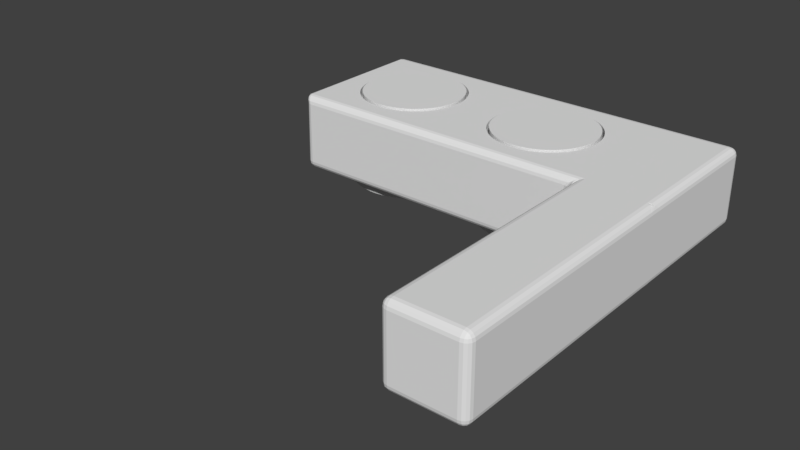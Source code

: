 # Source: Velocity_Holder.blend  (saved by Blender 2.79.0; exported with 4.5.12 LTS)
import bpy
from mathutils import Matrix  # noqa: F401  (used for matrix-valued properties, if any)

bpy.ops.wm.read_factory_settings(use_empty=True)
scene = bpy.context.scene
scene.name = 'Scene'

# ---- collections
col_collection_1 = bpy.data.collections.new('Collection 1'); scene.collection.children.link(col_collection_1)

# ---- world
world_world = bpy.data.worlds.new('World'); scene.world = world_world
world_world.color = (0.05088, 0.05088, 0.05088)
world_world.use_sun_shadow = False
world_world.sun_shadow_jitter_overblur = 0.0
world_world.cycles.sampling_method = 'MANUAL'

# ---- meshes
me_cylinder_001 = bpy.data.meshes.new('Cylinder.001')
me_cylinder_001.from_pydata([(12.5, 10.25, -11.12), (12.5, 10.25, 1.375), (13.17, 10.23, -11.12), (13.17, 10.23, 1.375), (13.84, 10.16, -11.12), (13.84, 10.16, 1.375), (14.5, 10.05, -11.12), (14.5, 10.05, 1.375), (15.15, 9.901, -11.12), (15.15, 9.901, 1.375), (15.79, 9.706, -11.12), (15.79, 9.706, 1.375), (16.42, 9.47, -11.12), (16.42, 9.47, 1.375), (17.03, 9.193, -11.12), (17.03, 9.193, 1.375), (17.63, 8.877, -11.12), (17.63, 8.877, 1.375), (18.19, 8.523, -11.12), (18.19, 8.523, 1.375), (18.74, 8.132, -11.12), (18.74, 8.132, 1.375), (19.26, 7.706, -11.12), (19.26, 7.706, 1.375), (19.75, 7.248, -11.12), (19.75, 7.248, 1.375), (20.21, 6.758, -11.12), (20.21, 6.758, 1.375), (20.63, 6.24, -11.12), (20.63, 6.24, 1.375), (21.02, 5.695, -11.12), (21.02, 5.695, 1.375), (21.38, 5.125, -11.12), (21.38, 5.125, 1.375), (21.69, 4.533, -11.12), (21.69, 4.533, 1.375), (21.97, 3.923, -11.12), (21.97, 3.923, 1.375), (22.21, 3.295, -11.12), (22.21, 3.295, 1.375), (22.4, 2.653, -11.12), (22.4, 2.653, 1.375), (22.55, 2.0, -11.12), (22.55, 2.0, 1.375), (22.66, 1.338, -11.12), (22.66, 1.338, 1.375), (22.73, 0.6704, -11.12), (22.73, 0.6704, 1.375), (22.75, -2.134e-06, -11.12), (22.75, -2.134e-06, 1.375), (22.73, -0.6704, -11.12), (22.73, -0.6704, 1.375), (22.66, -1.338, -11.12), (22.66, -1.338, 1.375), (22.55, -2.0, -11.12), (22.55, -2.0, 1.375), (22.4, -2.653, -11.12), (22.4, -2.653, 1.375), (22.21, -3.295, -11.12), (22.21, -3.295, 1.375), (21.97, -3.923, -11.12), (21.97, -3.923, 1.375), (21.69, -4.533, -11.12), (21.69, -4.533, 1.375), (21.38, -5.125, -11.12), (21.38, -5.125, 1.375), (21.02, -5.695, -11.12), (21.02, -5.695, 1.375), (20.63, -6.24, -11.12), (20.63, -6.24, 1.375), (20.21, -6.758, -11.12), (20.21, -6.758, 1.375), (19.75, -7.248, -11.12), (19.75, -7.248, 1.375), (19.26, -7.706, -11.12), (19.26, -7.706, 1.375), (18.74, -8.132, -11.12), (18.74, -8.132, 1.375), (18.19, -8.523, -11.12), (18.19, -8.523, 1.375), (17.62, -8.877, -11.12), (17.62, -8.877, 1.375), (17.03, -9.193, -11.12), (17.03, -9.193, 1.375), (16.42, -9.47, -11.12), (16.42, -9.47, 1.375), (15.79, -9.706, -11.12), (15.79, -9.706, 1.375), (15.15, -9.901, -11.12), (15.15, -9.901, 1.375), (14.5, -10.05, -11.12), (14.5, -10.05, 1.375), (13.84, -10.16, -11.12), (13.84, -10.16, 1.375), (13.17, -10.23, -11.12), (13.17, -10.23, 1.375), (12.5, -10.25, -11.12), (12.5, -10.25, 1.375), (11.83, -10.23, -11.12), (11.83, -10.23, 1.375), (11.16, -10.16, -11.12), (11.16, -10.16, 1.375), (10.5, -10.05, -11.12), (10.5, -10.05, 1.375), (9.847, -9.901, -11.12), (9.847, -9.901, 1.375), (9.205, -9.706, -11.12), (9.205, -9.706, 1.375), (8.577, -9.47, -11.12), (8.577, -9.47, 1.375), (7.967, -9.193, -11.12), (7.967, -9.193, 1.375), (7.375, -8.877, -11.12), (7.375, -8.877, 1.375), (6.805, -8.523, -11.12), (6.805, -8.523, 1.375), (6.26, -8.132, -11.12), (6.26, -8.132, 1.375), (5.742, -7.706, -11.12), (5.742, -7.706, 1.375), (5.252, -7.248, -11.12), (5.252, -7.248, 1.375), (4.794, -6.758, -11.12), (4.794, -6.758, 1.375), (4.368, -6.24, -11.12), (4.368, -6.24, 1.375), (3.977, -5.695, -11.12), (3.977, -5.695, 1.375), (3.623, -5.125, -11.12), (3.623, -5.125, 1.375), (3.307, -4.533, -11.12), (3.307, -4.533, 1.375), (3.03, -3.922, -11.12), (3.03, -3.922, 1.375), (2.794, -3.295, -11.12), (2.794, -3.295, 1.375), (2.599, -2.653, -11.12), (2.599, -2.653, 1.375), (2.447, -2.0, -11.12), (2.447, -2.0, 1.375), (2.338, -1.338, -11.12), (2.338, -1.338, 1.375), (2.272, -0.6704, -11.12), (2.272, -0.6704, 1.375), (2.25, 1.065e-05, -11.12), (2.25, 1.065e-05, 1.375), (2.272, 0.6704, -11.12), (2.272, 0.6704, 1.375), (2.338, 1.338, -11.12), (2.338, 1.338, 1.375), (2.447, 2.0, -11.12), (2.447, 2.0, 1.375), (2.599, 2.653, -11.12), (2.599, 2.653, 1.375), (2.794, 3.295, -11.12), (2.794, 3.295, 1.375), (3.03, 3.923, -11.12), (3.03, 3.923, 1.375), (3.307, 4.533, -11.12), (3.307, 4.533, 1.375), (3.623, 5.125, -11.12), (3.623, 5.125, 1.375), (3.977, 5.695, -11.12), (3.977, 5.695, 1.375), (4.368, 6.24, -11.12), (4.368, 6.24, 1.375), (4.794, 6.758, -11.12), (4.794, 6.758, 1.375), (5.252, 7.248, -11.12), (5.252, 7.248, 1.375), (5.742, 7.706, -11.12), (5.742, 7.706, 1.375), (6.26, 8.132, -11.12), (6.26, 8.132, 1.375), (6.805, 8.523, -11.12), (6.805, 8.523, 1.375), (7.375, 8.877, -11.12), (7.375, 8.877, 1.375), (7.967, 9.193, -11.12), (7.967, 9.193, 1.375), (8.577, 9.47, -11.12), (8.577, 9.47, 1.375), (9.205, 9.706, -11.12), (9.205, 9.706, 1.375), (9.847, 9.901, -11.12), (9.847, 9.901, 1.375), (10.5, 10.05, -11.12), (10.5, 10.05, 1.375), (11.16, 10.16, -11.12), (11.16, 10.16, 1.375), (11.83, 10.23, -11.12), (11.83, 10.23, 1.375), (13.05, 8.332, 1.375), (12.5, 8.35, 1.375), (13.59, 8.279, 1.375), (14.13, 8.19, 1.375), (14.66, 8.065, 1.375), (15.18, 7.907, 1.375), (15.7, 7.714, 1.375), (16.19, 7.489, 1.375), (16.68, 7.231, 1.375), (17.14, 6.943, 1.375), (17.58, 6.624, 1.375), (18.01, 6.278, 1.375), (18.4, 5.904, 1.375), (18.78, 5.506, 1.375), (19.12, 5.083, 1.375), (19.44, 4.639, 1.375), (19.73, 4.175, 1.375), (19.99, 3.693, 1.375), (20.21, 3.195, 1.375), (20.41, 2.684, 1.375), (20.57, 2.161, 1.375), (20.69, 1.629, 1.375), (20.78, 1.09, 1.375), (20.83, 0.5461, 1.375), (20.85, -1.806e-06, 1.375), (20.83, -0.5461, 1.375), (20.78, -1.09, 1.375), (20.69, -1.629, 1.375), (20.57, -2.161, 1.375), (20.41, -2.684, 1.375), (20.21, -3.195, 1.375), (19.99, -3.693, 1.375), (19.73, -4.175, 1.375), (19.44, -4.639, 1.375), (19.12, -5.083, 1.375), (18.78, -5.506, 1.375), (18.4, -5.904, 1.375), (18.01, -6.278, 1.375), (17.58, -6.625, 1.375), (17.14, -6.943, 1.375), (16.68, -7.231, 1.375), (16.19, -7.489, 1.375), (15.7, -7.714, 1.375), (15.18, -7.907, 1.375), (14.66, -8.065, 1.375), (14.13, -8.19, 1.375), (13.59, -8.279, 1.375), (13.05, -8.332, 1.375), (12.5, -8.35, 1.375), (11.95, -8.332, 1.375), (11.41, -8.279, 1.375), (10.87, -8.19, 1.375), (10.34, -8.065, 1.375), (9.816, -7.907, 1.375), (9.305, -7.714, 1.375), (8.807, -7.489, 1.375), (8.325, -7.231, 1.375), (7.861, -6.943, 1.375), (7.417, -6.624, 1.375), (6.994, -6.278, 1.375), (6.596, -5.904, 1.375), (6.222, -5.506, 1.375), (5.875, -5.083, 1.375), (5.557, -4.639, 1.375), (5.269, -4.175, 1.375), (5.011, -3.693, 1.375), (4.786, -3.195, 1.375), (4.593, -2.684, 1.375), (4.435, -2.161, 1.375), (4.31, -1.629, 1.375), (4.221, -1.09, 1.375), (4.168, -0.5461, 1.375), (4.15, 8.612e-06, 1.375), (4.168, 0.5461, 1.375), (4.221, 1.09, 1.375), (4.31, 1.629, 1.375), (4.435, 2.161, 1.375), (4.593, 2.684, 1.375), (4.786, 3.195, 1.375), (5.011, 3.693, 1.375), (5.269, 4.175, 1.375), (5.557, 4.639, 1.375), (5.876, 5.083, 1.375), (6.222, 5.506, 1.375), (6.596, 5.904, 1.375), (6.994, 6.278, 1.375), (7.417, 6.624, 1.375), (7.861, 6.943, 1.375), (8.325, 7.231, 1.375), (8.807, 7.489, 1.375), (9.305, 7.714, 1.375), (9.816, 7.907, 1.375), (10.34, 8.065, 1.375), (10.87, 8.19, 1.375), (11.41, 8.279, 1.375), (11.95, 8.332, 1.375), (13.05, 8.332, 3.375), (12.5, 8.35, 3.375), (13.59, 8.279, 3.375), (14.13, 8.19, 3.375), (14.66, 8.065, 3.375), (15.18, 7.907, 3.375), (15.7, 7.714, 3.375), (16.19, 7.489, 3.375), (16.68, 7.231, 3.375), (17.14, 6.943, 3.375), (17.58, 6.624, 3.375), (18.01, 6.278, 3.375), (18.4, 5.904, 3.375), (18.78, 5.506, 3.375), (19.12, 5.083, 3.375), (19.44, 4.639, 3.375), (19.73, 4.175, 3.375), (19.99, 3.693, 3.375), (20.21, 3.195, 3.375), (20.41, 2.684, 3.375), (20.57, 2.161, 3.375), (20.69, 1.629, 3.375), (20.78, 1.09, 3.375), (20.83, 0.5461, 3.375), (20.85, -1.806e-06, 3.375), (20.83, -0.5461, 3.375), (20.78, -1.09, 3.375), (20.69, -1.629, 3.375), (20.57, -2.161, 3.375), (20.41, -2.684, 3.375), (20.21, -3.195, 3.375), (19.99, -3.693, 3.375), (19.73, -4.175, 3.375), (19.44, -4.639, 3.375), (19.12, -5.083, 3.375), (18.78, -5.506, 3.375), (18.4, -5.904, 3.375), (18.01, -6.278, 3.375), (17.58, -6.625, 3.375), (17.14, -6.943, 3.375), (16.68, -7.231, 3.375), (16.19, -7.489, 3.375), (15.7, -7.714, 3.375), (15.18, -7.907, 3.375), (14.66, -8.065, 3.375), (14.13, -8.19, 3.375), (13.59, -8.279, 3.375), (13.05, -8.332, 3.375), (12.5, -8.35, 3.375), (11.95, -8.332, 3.375), (11.41, -8.279, 3.375), (10.87, -8.19, 3.375), (10.34, -8.065, 3.375), (9.816, -7.907, 3.375), (9.305, -7.714, 3.375), (8.807, -7.489, 3.375), (8.325, -7.231, 3.375), (7.861, -6.943, 3.375), (7.417, -6.624, 3.375), (6.994, -6.278, 3.375), (6.596, -5.904, 3.375), (6.222, -5.506, 3.375), (5.875, -5.083, 3.375), (5.557, -4.639, 3.375), (5.269, -4.175, 3.375), (5.011, -3.693, 3.375), (4.786, -3.195, 3.375), (4.593, -2.684, 3.375), (4.435, -2.161, 3.375), (4.31, -1.629, 3.375), (4.221, -1.09, 3.375), (4.168, -0.5461, 3.375), (4.15, 8.612e-06, 3.375), (4.168, 0.5461, 3.375), (4.221, 1.09, 3.375), (4.31, 1.629, 3.375), (4.435, 2.161, 3.375), (4.593, 2.684, 3.375), (4.786, 3.195, 3.375), (5.011, 3.693, 3.375), (5.269, 4.175, 3.375), (5.557, 4.639, 3.375), (5.876, 5.083, 3.375), (6.222, 5.506, 3.375), (6.596, 5.904, 3.375), (6.994, 6.278, 3.375), (7.417, 6.624, 3.375), (7.861, 6.943, 3.375), (8.325, 7.231, 3.375), (8.807, 7.489, 3.375), (9.305, 7.714, 3.375), (9.816, 7.907, 3.375), (10.34, 8.065, 3.375), (10.87, 8.19, 3.375), (11.41, 8.279, 3.375), (11.95, 8.332, 3.375), (-12.5, 10.25, -11.12), (-12.5, 10.25, 1.375), (-11.83, 10.23, -11.12), (-11.83, 10.23, 1.375), (-11.16, 10.16, -11.12), (-11.16, 10.16, 1.375), (-10.5, 10.05, -11.12), (-10.5, 10.05, 1.375), (-9.847, 9.901, -11.12), (-9.847, 9.901, 1.375), (-9.205, 9.706, -11.12), (-9.205, 9.706, 1.375), (-8.577, 9.47, -11.12), (-8.577, 9.47, 1.375), (-7.967, 9.193, -11.12), (-7.967, 9.193, 1.375), (-7.375, 8.877, -11.12), (-7.375, 8.877, 1.375), (-6.805, 8.523, -11.12), (-6.805, 8.523, 1.375), (-6.26, 8.132, -11.12), (-6.26, 8.132, 1.375), (-5.742, 7.706, -11.12), (-5.742, 7.706, 1.375), (-5.252, 7.248, -11.12), (-5.252, 7.248, 1.375), (-4.794, 6.758, -11.12), (-4.794, 6.758, 1.375), (-4.368, 6.24, -11.12), (-4.368, 6.24, 1.375), (-3.977, 5.695, -11.12), (-3.977, 5.695, 1.375), (-3.623, 5.125, -11.12), (-3.623, 5.125, 1.375), (-3.307, 4.533, -11.12), (-3.307, 4.533, 1.375), (-3.03, 3.923, -11.12), (-3.03, 3.923, 1.375), (-2.794, 3.295, -11.12), (-2.794, 3.295, 1.375), (-2.599, 2.653, -11.12), (-2.599, 2.653, 1.375), (-2.447, 2.0, -11.12), (-2.447, 2.0, 1.375), (-2.338, 1.338, -11.12), (-2.338, 1.338, 1.375), (-2.272, 0.6704, -11.12), (-2.272, 0.6704, 1.375), (-2.25, -2.134e-06, -11.12), (-2.25, -2.134e-06, 1.375), (-2.272, -0.6704, -11.12), (-2.272, -0.6704, 1.375), (-2.338, -1.338, -11.12), (-2.338, -1.338, 1.375), (-2.447, -2.0, -11.12), (-2.447, -2.0, 1.375), (-2.599, -2.653, -11.12), (-2.599, -2.653, 1.375), (-2.794, -3.295, -11.12), (-2.794, -3.295, 1.375), (-3.03, -3.923, -11.12), (-3.03, -3.923, 1.375), (-3.307, -4.533, -11.12), (-3.307, -4.533, 1.375), (-3.623, -5.125, -11.12), (-3.623, -5.125, 1.375), (-3.977, -5.695, -11.12), (-3.977, -5.695, 1.375), (-4.368, -6.24, -11.12), (-4.368, -6.24, 1.375), (-4.794, -6.758, -11.12), (-4.794, -6.758, 1.375), (-5.252, -7.248, -11.12), (-5.252, -7.248, 1.375), (-5.742, -7.706, -11.12), (-5.742, -7.706, 1.375), (-6.26, -8.132, -11.12), (-6.26, -8.132, 1.375), (-6.805, -8.523, -11.12), (-6.805, -8.523, 1.375), (-7.375, -8.877, -11.12), (-7.375, -8.877, 1.375), (-7.967, -9.193, -11.12), (-7.967, -9.193, 1.375), (-8.577, -9.47, -11.12), (-8.577, -9.47, 1.375), (-9.205, -9.706, -11.12), (-9.205, -9.706, 1.375), (-9.847, -9.901, -11.12), (-9.847, -9.901, 1.375), (-10.5, -10.05, -11.12), (-10.5, -10.05, 1.375), (-11.16, -10.16, -11.12), (-11.16, -10.16, 1.375), (-11.83, -10.23, -11.12), (-11.83, -10.23, 1.375), (-12.5, -10.25, -11.12), (-12.5, -10.25, 1.375), (-13.17, -10.23, -11.12), (-13.17, -10.23, 1.375), (-13.84, -10.16, -11.12), (-13.84, -10.16, 1.375), (-14.5, -10.05, -11.12), (-14.5, -10.05, 1.375), (-15.15, -9.901, -11.12), (-15.15, -9.901, 1.375), (-15.79, -9.706, -11.12), (-15.79, -9.706, 1.375), (-16.42, -9.47, -11.12), (-16.42, -9.47, 1.375), (-17.03, -9.193, -11.12), (-17.03, -9.193, 1.375), (-17.63, -8.877, -11.12), (-17.63, -8.877, 1.375), (-18.19, -8.523, -11.12), (-18.19, -8.523, 1.375), (-18.74, -8.132, -11.12), (-18.74, -8.132, 1.375), (-19.26, -7.706, -11.12), (-19.26, -7.706, 1.375), (-19.75, -7.248, -11.12), (-19.75, -7.248, 1.375), (-20.21, -6.758, -11.12), (-20.21, -6.758, 1.375), (-20.63, -6.24, -11.12), (-20.63, -6.24, 1.375), (-21.02, -5.695, -11.12), (-21.02, -5.695, 1.375), (-21.38, -5.125, -11.12), (-21.38, -5.125, 1.375), (-21.69, -4.533, -11.12), (-21.69, -4.533, 1.375), (-21.97, -3.922, -11.12), (-21.97, -3.922, 1.375), (-22.21, -3.295, -11.12), (-22.21, -3.295, 1.375), (-22.4, -2.653, -11.12), (-22.4, -2.653, 1.375), (-22.55, -2.0, -11.12), (-22.55, -2.0, 1.375), (-22.66, -1.338, -11.12), (-22.66, -1.338, 1.375), (-22.73, -0.6704, -11.12), (-22.73, -0.6704, 1.375), (-22.75, 1.065e-05, -11.12), (-22.75, 1.065e-05, 1.375), (-22.73, 0.6704, -11.12), (-22.73, 0.6704, 1.375), (-22.66, 1.338, -11.12), (-22.66, 1.338, 1.375), (-22.55, 2.0, -11.12), (-22.55, 2.0, 1.375), (-22.4, 2.653, -11.12), (-22.4, 2.653, 1.375), (-22.21, 3.295, -11.12), (-22.21, 3.295, 1.375), (-21.97, 3.923, -11.12), (-21.97, 3.923, 1.375), (-21.69, 4.533, -11.12), (-21.69, 4.533, 1.375), (-21.38, 5.125, -11.12), (-21.38, 5.125, 1.375), (-21.02, 5.695, -11.12), (-21.02, 5.695, 1.375), (-20.63, 6.24, -11.12), (-20.63, 6.24, 1.375), (-20.21, 6.758, -11.12), (-20.21, 6.758, 1.375), (-19.75, 7.248, -11.12), (-19.75, 7.248, 1.375), (-19.26, 7.706, -11.12), (-19.26, 7.706, 1.375), (-18.74, 8.132, -11.12), (-18.74, 8.132, 1.375), (-18.19, 8.523, -11.12), (-18.19, 8.523, 1.375), (-17.62, 8.877, -11.12), (-17.62, 8.877, 1.375), (-17.03, 9.193, -11.12), (-17.03, 9.193, 1.375), (-16.42, 9.47, -11.12), (-16.42, 9.47, 1.375), (-15.79, 9.706, -11.12), (-15.79, 9.706, 1.375), (-15.15, 9.901, -11.12), (-15.15, 9.901, 1.375), (-14.5, 10.05, -11.12), (-14.5, 10.05, 1.375), (-13.84, 10.16, -11.12), (-13.84, 10.16, 1.375), (-13.17, 10.23, -11.12), (-13.17, 10.23, 1.375), (-11.95, 8.332, 1.375), (-12.5, 8.35, 1.375), (-11.41, 8.279, 1.375), (-10.87, 8.19, 1.375), (-10.34, 8.065, 1.375), (-9.816, 7.907, 1.375), (-9.305, 7.714, 1.375), (-8.807, 7.489, 1.375), (-8.325, 7.231, 1.375), (-7.861, 6.943, 1.375), (-7.417, 6.624, 1.375), (-6.994, 6.278, 1.375), (-6.596, 5.904, 1.375), (-6.222, 5.506, 1.375), (-5.875, 5.083, 1.375), (-5.557, 4.639, 1.375), (-5.269, 4.175, 1.375), (-5.011, 3.693, 1.375), (-4.786, 3.195, 1.375), (-4.593, 2.684, 1.375), (-4.435, 2.161, 1.375), (-4.31, 1.629, 1.375), (-4.221, 1.09, 1.375), (-4.168, 0.5461, 1.375), (-4.15, -1.806e-06, 1.375), (-4.168, -0.5461, 1.375), (-4.221, -1.09, 1.375), (-4.31, -1.629, 1.375), (-4.435, -2.161, 1.375), (-4.593, -2.684, 1.375), (-4.786, -3.195, 1.375), (-5.011, -3.693, 1.375), (-5.269, -4.175, 1.375), (-5.557, -4.639, 1.375), (-5.875, -5.083, 1.375), (-6.222, -5.506, 1.375), (-6.596, -5.904, 1.375), (-6.994, -6.278, 1.375), (-7.417, -6.625, 1.375), (-7.861, -6.943, 1.375), (-8.325, -7.231, 1.375), (-8.807, -7.489, 1.375), (-9.305, -7.714, 1.375), (-9.816, -7.907, 1.375), (-10.34, -8.065, 1.375), (-10.87, -8.19, 1.375), (-11.41, -8.279, 1.375), (-11.95, -8.332, 1.375), (-12.5, -8.35, 1.375), (-13.05, -8.332, 1.375), (-13.59, -8.279, 1.375), (-14.13, -8.19, 1.375), (-14.66, -8.065, 1.375), (-15.18, -7.907, 1.375), (-15.7, -7.714, 1.375), (-16.19, -7.489, 1.375), (-16.68, -7.231, 1.375), (-17.14, -6.943, 1.375), (-17.58, -6.624, 1.375), (-18.01, -6.278, 1.375), (-18.4, -5.904, 1.375), (-18.78, -5.506, 1.375), (-19.12, -5.083, 1.375), (-19.44, -4.639, 1.375), (-19.73, -4.175, 1.375), (-19.99, -3.693, 1.375), (-20.21, -3.195, 1.375), (-20.41, -2.684, 1.375), (-20.57, -2.161, 1.375), (-20.69, -1.629, 1.375), (-20.78, -1.09, 1.375), (-20.83, -0.5461, 1.375), (-20.85, 8.612e-06, 1.375), (-20.83, 0.5461, 1.375), (-20.78, 1.09, 1.375), (-20.69, 1.629, 1.375), (-20.57, 2.161, 1.375), (-20.41, 2.684, 1.375), (-20.21, 3.195, 1.375), (-19.99, 3.693, 1.375), (-19.73, 4.175, 1.375), (-19.44, 4.639, 1.375), (-19.12, 5.083, 1.375), (-18.78, 5.506, 1.375), (-18.4, 5.904, 1.375), (-18.01, 6.278, 1.375), (-17.58, 6.624, 1.375), (-17.14, 6.943, 1.375), (-16.67, 7.231, 1.375), (-16.19, 7.489, 1.375), (-15.7, 7.714, 1.375), (-15.18, 7.907, 1.375), (-14.66, 8.065, 1.375), (-14.13, 8.19, 1.375), (-13.59, 8.279, 1.375), (-13.05, 8.332, 1.375), (-11.95, 8.332, 3.375), (-12.5, 8.35, 3.375), (-11.41, 8.279, 3.375), (-10.87, 8.19, 3.375), (-10.34, 8.065, 3.375), (-9.816, 7.907, 3.375), (-9.305, 7.714, 3.375), (-8.807, 7.489, 3.375), (-8.325, 7.231, 3.375), (-7.861, 6.943, 3.375), (-7.417, 6.624, 3.375), (-6.994, 6.278, 3.375), (-6.596, 5.904, 3.375), (-6.222, 5.506, 3.375), (-5.875, 5.083, 3.375), (-5.557, 4.639, 3.375), (-5.269, 4.175, 3.375), (-5.011, 3.693, 3.375), (-4.786, 3.195, 3.375), (-4.593, 2.684, 3.375), (-4.435, 2.161, 3.375), (-4.31, 1.629, 3.375), (-4.221, 1.09, 3.375), (-4.168, 0.5461, 3.375), (-4.15, -1.806e-06, 3.375), (-4.168, -0.5461, 3.375), (-4.221, -1.09, 3.375), (-4.31, -1.629, 3.375), (-4.435, -2.161, 3.375), (-4.593, -2.684, 3.375), (-4.786, -3.195, 3.375), (-5.011, -3.693, 3.375), (-5.269, -4.175, 3.375), (-5.557, -4.639, 3.375), (-5.875, -5.083, 3.375), (-6.222, -5.506, 3.375), (-6.596, -5.904, 3.375), (-6.994, -6.278, 3.375), (-7.417, -6.625, 3.375), (-7.861, -6.943, 3.375), (-8.325, -7.231, 3.375), (-8.807, -7.489, 3.375), (-9.305, -7.714, 3.375), (-9.816, -7.907, 3.375), (-10.34, -8.065, 3.375), (-10.87, -8.19, 3.375), (-11.41, -8.279, 3.375), (-11.95, -8.332, 3.375), (-12.5, -8.35, 3.375), (-13.05, -8.332, 3.375), (-13.59, -8.279, 3.375), (-14.13, -8.19, 3.375), (-14.66, -8.065, 3.375), (-15.18, -7.907, 3.375), (-15.7, -7.714, 3.375), (-16.19, -7.489, 3.375), (-16.68, -7.231, 3.375), (-17.14, -6.943, 3.375), (-17.58, -6.624, 3.375), (-18.01, -6.278, 3.375), (-18.4, -5.904, 3.375), (-18.78, -5.506, 3.375), (-19.12, -5.083, 3.375), (-19.44, -4.639, 3.375), (-19.73, -4.175, 3.375), (-19.99, -3.693, 3.375), (-20.21, -3.195, 3.375), (-20.41, -2.684, 3.375), (-20.57, -2.161, 3.375), (-20.69, -1.629, 3.375), (-20.78, -1.09, 3.375), (-20.83, -0.5461, 3.375), (-20.85, 8.612e-06, 3.375), (-20.83, 0.5461, 3.375), (-20.78, 1.09, 3.375), (-20.69, 1.629, 3.375), (-20.57, 2.161, 3.375), (-20.41, 2.684, 3.375), (-20.21, 3.195, 3.375), (-19.99, 3.693, 3.375), (-19.73, 4.175, 3.375), (-19.44, 4.639, 3.375), (-19.12, 5.083, 3.375), (-18.78, 5.506, 3.375), (-18.4, 5.904, 3.375), (-18.01, 6.278, 3.375), (-17.58, 6.624, 3.375), (-17.14, 6.943, 3.375), (-16.67, 7.231, 3.375), (-16.19, 7.489, 3.375), (-15.7, 7.714, 3.375), (-15.18, 7.907, 3.375), (-14.66, 8.065, 3.375), (-14.13, 8.19, 3.375), (-13.59, 8.279, 3.375), (-13.05, 8.332, 3.375)], [], [(0, 1, 3, 2), (2, 3, 5, 4), (4, 5, 7, 6), (6, 7, 9, 8), (8, 9, 11, 10), (10, 11, 13, 12), (12, 13, 15, 14), (14, 15, 17, 16), (16, 17, 19, 18), (18, 19, 21, 20), (20, 21, 23, 22), (22, 23, 25, 24), (24, 25, 27, 26), (26, 27, 29, 28), (28, 29, 31, 30), (30, 31, 33, 32), (32, 33, 35, 34), (34, 35, 37, 36), (36, 37, 39, 38), (38, 39, 41, 40), (40, 41, 43, 42), (42, 43, 45, 44), (44, 45, 47, 46), (46, 47, 49, 48), (48, 49, 51, 50), (50, 51, 53, 52), (52, 53, 55, 54), (54, 55, 57, 56), (56, 57, 59, 58), (58, 59, 61, 60), (60, 61, 63, 62), (62, 63, 65, 64), (64, 65, 67, 66), (66, 67, 69, 68), (68, 69, 71, 70), (70, 71, 73, 72), (72, 73, 75, 74), (74, 75, 77, 76), (76, 77, 79, 78), (78, 79, 81, 80), (80, 81, 83, 82), (82, 83, 85, 84), (84, 85, 87, 86), (86, 87, 89, 88), (88, 89, 91, 90), (90, 91, 93, 92), (92, 93, 95, 94), (94, 95, 97, 96), (96, 97, 99, 98), (98, 99, 101, 100), (100, 101, 103, 102), (102, 103, 105, 104), (104, 105, 107, 106), (106, 107, 109, 108), (108, 109, 111, 110), (110, 111, 113, 112), (112, 113, 115, 114), (114, 115, 117, 116), (116, 117, 119, 118), (118, 119, 121, 120), (120, 121, 123, 122), (122, 123, 125, 124), (124, 125, 127, 126), (126, 127, 129, 128), (128, 129, 131, 130), (130, 131, 133, 132), (132, 133, 135, 134), (134, 135, 137, 136), (136, 137, 139, 138), (138, 139, 141, 140), (140, 141, 143, 142), (142, 143, 145, 144), (144, 145, 147, 146), (146, 147, 149, 148), (148, 149, 151, 150), (150, 151, 153, 152), (152, 153, 155, 154), (154, 155, 157, 156), (156, 157, 159, 158), (158, 159, 161, 160), (160, 161, 163, 162), (162, 163, 165, 164), (164, 165, 167, 166), (166, 167, 169, 168), (168, 169, 171, 170), (170, 171, 173, 172), (172, 173, 175, 174), (174, 175, 177, 176), (176, 177, 179, 178), (178, 179, 181, 180), (180, 181, 183, 182), (182, 183, 185, 184), (184, 185, 187, 186), (186, 187, 189, 188), (123, 121, 252, 253), (188, 189, 191, 190), (190, 191, 1, 0), (0, 2, 4, 6, 8, 10, 12, 14, 16, 18, 20, 22, 24, 26, 28, 30, 32, 34, 36, 38, 40, 42, 44, 46, 48, 50, 52, 54, 56, 58, 60, 62, 64, 66, 68, 70, 72, 74, 76, 78, 80, 82, 84, 86, 88, 90, 92, 94, 96, 98, 100, 102, 104, 106, 108, 110, 112, 114, 116, 118, 120, 122, 124, 126, 128, 130, 132, 134, 136, 138, 140, 142, 144, 146, 148, 150, 152, 154, 156, 158, 160, 162, 164, 166, 168, 170, 172, 174, 176, 178, 180, 182, 184, 186, 188, 190), (218, 217, 313, 314), (1, 191, 287, 193), (71, 69, 226, 227), (141, 139, 261, 262), (19, 17, 200, 201), (89, 87, 235, 236), (159, 157, 270, 271), (37, 35, 209, 210), (107, 105, 244, 245), (177, 175, 279, 280), (3, 1, 193, 192), (55, 53, 218, 219), (125, 123, 253, 254), (73, 71, 227, 228), (143, 141, 262, 263), (21, 19, 201, 202), (91, 89, 236, 237), (161, 159, 271, 272), (39, 37, 210, 211), (109, 107, 245, 246), (179, 177, 280, 281), (57, 55, 219, 220), (127, 125, 254, 255), (5, 3, 192, 194), (75, 73, 228, 229), (145, 143, 263, 264), (23, 21, 202, 203), (93, 91, 237, 238), (163, 161, 272, 273), (41, 39, 211, 212), (111, 109, 246, 247), (181, 179, 281, 282), (59, 57, 220, 221), (129, 127, 255, 256), (7, 5, 194, 195), (77, 75, 229, 230), (147, 145, 264, 265), (25, 23, 203, 204), (95, 93, 238, 239), (165, 163, 273, 274), (43, 41, 212, 213), (113, 111, 247, 248), (183, 181, 282, 283), (61, 59, 221, 222), (131, 129, 256, 257), (9, 7, 195, 196), (79, 77, 230, 231), (149, 147, 265, 266), (27, 25, 204, 205), (97, 95, 239, 240), (167, 165, 274, 275), (45, 43, 213, 214), (115, 113, 248, 249), (185, 183, 283, 284), (63, 61, 222, 223), (133, 131, 257, 258), (11, 9, 196, 197), (81, 79, 231, 232), (151, 149, 266, 267), (29, 27, 205, 206), (99, 97, 240, 241), (169, 167, 275, 276), (47, 45, 214, 215), (117, 115, 249, 250), (187, 185, 284, 285), (65, 63, 223, 224), (135, 133, 258, 259), (13, 11, 197, 198), (83, 81, 232, 233), (153, 151, 267, 268), (31, 29, 206, 207), (101, 99, 241, 242), (171, 169, 276, 277), (49, 47, 215, 216), (119, 117, 250, 251), (189, 187, 285, 286), (67, 65, 224, 225), (137, 135, 259, 260), (15, 13, 198, 199), (85, 83, 233, 234), (155, 153, 268, 269), (33, 31, 207, 208), (103, 101, 242, 243), (173, 171, 277, 278), (51, 49, 216, 217), (121, 119, 251, 252), (191, 189, 286, 287), (69, 67, 225, 226), (139, 137, 260, 261), (17, 15, 199, 200), (87, 85, 234, 235), (157, 155, 269, 270), (35, 33, 208, 209), (105, 103, 243, 244), (175, 173, 278, 279), (53, 51, 217, 218), (288, 289, 383, 382, 381, 380, 379, 378, 377, 376, 375, 374, 373, 372, 371, 370, 369, 368, 367, 366, 365, 364, 363, 362, 361, 360, 359, 358, 357, 356, 355, 354, 353, 352, 351, 350, 349, 348, 347, 346, 345, 344, 343, 342, 341, 340, 339, 338, 337, 336, 335, 334, 333, 332, 331, 330, 329, 328, 327, 326, 325, 324, 323, 322, 321, 320, 319, 318, 317, 316, 315, 314, 313, 312, 311, 310, 309, 308, 307, 306, 305, 304, 303, 302, 301, 300, 299, 298, 297, 296, 295, 294, 293, 292, 291, 290), (271, 270, 366, 367), (245, 244, 340, 341), (219, 218, 314, 315), (192, 193, 289, 288), (272, 271, 367, 368), (246, 245, 341, 342), (220, 219, 315, 316), (194, 192, 288, 290), (273, 272, 368, 369), (247, 246, 342, 343), (221, 220, 316, 317), (195, 194, 290, 291), (274, 273, 369, 370), (248, 247, 343, 344), (222, 221, 317, 318), (196, 195, 291, 292), (275, 274, 370, 371), (249, 248, 344, 345), (223, 222, 318, 319), (197, 196, 292, 293), (276, 275, 371, 372), (250, 249, 345, 346), (224, 223, 319, 320), (198, 197, 293, 294), (277, 276, 372, 373), (251, 250, 346, 347), (225, 224, 320, 321), (199, 198, 294, 295), (278, 277, 373, 374), (252, 251, 347, 348), (226, 225, 321, 322), (200, 199, 295, 296), (279, 278, 374, 375), (253, 252, 348, 349), (227, 226, 322, 323), (201, 200, 296, 297), (280, 279, 375, 376), (254, 253, 349, 350), (228, 227, 323, 324), (202, 201, 297, 298), (281, 280, 376, 377), (255, 254, 350, 351), (229, 228, 324, 325), (203, 202, 298, 299), (282, 281, 377, 378), (256, 255, 351, 352), (230, 229, 325, 326), (204, 203, 299, 300), (283, 282, 378, 379), (257, 256, 352, 353), (231, 230, 326, 327), (205, 204, 300, 301), (284, 283, 379, 380), (258, 257, 353, 354), (232, 231, 327, 328), (206, 205, 301, 302), (285, 284, 380, 381), (259, 258, 354, 355), (233, 232, 328, 329), (207, 206, 302, 303), (286, 285, 381, 382), (260, 259, 355, 356), (234, 233, 329, 330), (208, 207, 303, 304), (287, 286, 382, 383), (261, 260, 356, 357), (235, 234, 330, 331), (209, 208, 304, 305), (193, 287, 383, 289), (262, 261, 357, 358), (236, 235, 331, 332), (210, 209, 305, 306), (263, 262, 358, 359), (237, 236, 332, 333), (211, 210, 306, 307), (264, 263, 359, 360), (238, 237, 333, 334), (212, 211, 307, 308), (265, 264, 360, 361), (239, 238, 334, 335), (213, 212, 308, 309), (266, 265, 361, 362), (240, 239, 335, 336), (214, 213, 309, 310), (267, 266, 362, 363), (241, 240, 336, 337), (215, 214, 310, 311), (268, 267, 363, 364), (242, 241, 337, 338), (216, 215, 311, 312), (269, 268, 364, 365), (243, 242, 338, 339), (217, 216, 312, 313), (270, 269, 365, 366), (244, 243, 339, 340), (384, 385, 387, 386), (386, 387, 389, 388), (388, 389, 391, 390), (390, 391, 393, 392), (392, 393, 395, 394), (394, 395, 397, 396), (396, 397, 399, 398), (398, 399, 401, 400), (400, 401, 403, 402), (402, 403, 405, 404), (404, 405, 407, 406), (406, 407, 409, 408), (408, 409, 411, 410), (410, 411, 413, 412), (412, 413, 415, 414), (414, 415, 417, 416), (416, 417, 419, 418), (418, 419, 421, 420), (420, 421, 423, 422), (422, 423, 425, 424), (424, 425, 427, 426), (426, 427, 429, 428), (428, 429, 431, 430), (430, 431, 433, 432), (432, 433, 435, 434), (434, 435, 437, 436), (436, 437, 439, 438), (438, 439, 441, 440), (440, 441, 443, 442), (442, 443, 445, 444), (444, 445, 447, 446), (446, 447, 449, 448), (448, 449, 451, 450), (450, 451, 453, 452), (452, 453, 455, 454), (454, 455, 457, 456), (456, 457, 459, 458), (458, 459, 461, 460), (460, 461, 463, 462), (462, 463, 465, 464), (464, 465, 467, 466), (466, 467, 469, 468), (468, 469, 471, 470), (470, 471, 473, 472), (472, 473, 475, 474), (474, 475, 477, 476), (476, 477, 479, 478), (478, 479, 481, 480), (480, 481, 483, 482), (482, 483, 485, 484), (484, 485, 487, 486), (486, 487, 489, 488), (488, 489, 491, 490), (490, 491, 493, 492), (492, 493, 495, 494), (494, 495, 497, 496), (496, 497, 499, 498), (498, 499, 501, 500), (500, 501, 503, 502), (502, 503, 505, 504), (504, 505, 507, 506), (506, 507, 509, 508), (508, 509, 511, 510), (510, 511, 513, 512), (512, 513, 515, 514), (514, 515, 517, 516), (516, 517, 519, 518), (518, 519, 521, 520), (520, 521, 523, 522), (522, 523, 525, 524), (524, 525, 527, 526), (526, 527, 529, 528), (528, 529, 531, 530), (530, 531, 533, 532), (532, 533, 535, 534), (534, 535, 537, 536), (536, 537, 539, 538), (538, 539, 541, 540), (540, 541, 543, 542), (542, 543, 545, 544), (544, 545, 547, 546), (546, 547, 549, 548), (548, 549, 551, 550), (550, 551, 553, 552), (552, 553, 555, 554), (554, 555, 557, 556), (556, 557, 559, 558), (558, 559, 561, 560), (560, 561, 563, 562), (562, 563, 565, 564), (564, 565, 567, 566), (566, 567, 569, 568), (568, 569, 571, 570), (570, 571, 573, 572), (507, 505, 636, 637), (572, 573, 575, 574), (574, 575, 385, 384), (384, 386, 388, 390, 392, 394, 396, 398, 400, 402, 404, 406, 408, 410, 412, 414, 416, 418, 420, 422, 424, 426, 428, 430, 432, 434, 436, 438, 440, 442, 444, 446, 448, 450, 452, 454, 456, 458, 460, 462, 464, 466, 468, 470, 472, 474, 476, 478, 480, 482, 484, 486, 488, 490, 492, 494, 496, 498, 500, 502, 504, 506, 508, 510, 512, 514, 516, 518, 520, 522, 524, 526, 528, 530, 532, 534, 536, 538, 540, 542, 544, 546, 548, 550, 552, 554, 556, 558, 560, 562, 564, 566, 568, 570, 572, 574), (602, 601, 697, 698), (385, 575, 671, 577), (455, 453, 610, 611), (525, 523, 645, 646), (403, 401, 584, 585), (473, 471, 619, 620), (543, 541, 654, 655), (421, 419, 593, 594), (491, 489, 628, 629), (561, 559, 663, 664), (387, 385, 577, 576), (439, 437, 602, 603), (509, 507, 637, 638), (457, 455, 611, 612), (527, 525, 646, 647), (405, 403, 585, 586), (475, 473, 620, 621), (545, 543, 655, 656), (423, 421, 594, 595), (493, 491, 629, 630), (563, 561, 664, 665), (441, 439, 603, 604), (511, 509, 638, 639), (389, 387, 576, 578), (459, 457, 612, 613), (529, 527, 647, 648), (407, 405, 586, 587), (477, 475, 621, 622), (547, 545, 656, 657), (425, 423, 595, 596), (495, 493, 630, 631), (565, 563, 665, 666), (443, 441, 604, 605), (513, 511, 639, 640), (391, 389, 578, 579), (461, 459, 613, 614), (531, 529, 648, 649), (409, 407, 587, 588), (479, 477, 622, 623), (549, 547, 657, 658), (427, 425, 596, 597), (497, 495, 631, 632), (567, 565, 666, 667), (445, 443, 605, 606), (515, 513, 640, 641), (393, 391, 579, 580), (463, 461, 614, 615), (533, 531, 649, 650), (411, 409, 588, 589), (481, 479, 623, 624), (551, 549, 658, 659), (429, 427, 597, 598), (499, 497, 632, 633), (569, 567, 667, 668), (447, 445, 606, 607), (517, 515, 641, 642), (395, 393, 580, 581), (465, 463, 615, 616), (535, 533, 650, 651), (413, 411, 589, 590), (483, 481, 624, 625), (553, 551, 659, 660), (431, 429, 598, 599), (501, 499, 633, 634), (571, 569, 668, 669), (449, 447, 607, 608), (519, 517, 642, 643), (397, 395, 581, 582), (467, 465, 616, 617), (537, 535, 651, 652), (415, 413, 590, 591), (485, 483, 625, 626), (555, 553, 660, 661), (433, 431, 599, 600), (503, 501, 634, 635), (573, 571, 669, 670), (451, 449, 608, 609), (521, 519, 643, 644), (399, 397, 582, 583), (469, 467, 617, 618), (539, 537, 652, 653), (417, 415, 591, 592), (487, 485, 626, 627), (557, 555, 661, 662), (435, 433, 600, 601), (505, 503, 635, 636), (575, 573, 670, 671), (453, 451, 609, 610), (523, 521, 644, 645), (401, 399, 583, 584), (471, 469, 618, 619), (541, 539, 653, 654), (419, 417, 592, 593), (489, 487, 627, 628), (559, 557, 662, 663), (437, 435, 601, 602), (672, 673, 767, 766, 765, 764, 763, 762, 761, 760, 759, 758, 757, 756, 755, 754, 753, 752, 751, 750, 749, 748, 747, 746, 745, 744, 743, 742, 741, 740, 739, 738, 737, 736, 735, 734, 733, 732, 731, 730, 729, 728, 727, 726, 725, 724, 723, 722, 721, 720, 719, 718, 717, 716, 715, 714, 713, 712, 711, 710, 709, 708, 707, 706, 705, 704, 703, 702, 701, 700, 699, 698, 697, 696, 695, 694, 693, 692, 691, 690, 689, 688, 687, 686, 685, 684, 683, 682, 681, 680, 679, 678, 677, 676, 675, 674), (655, 654, 750, 751), (629, 628, 724, 725), (603, 602, 698, 699), (576, 577, 673, 672), (656, 655, 751, 752), (630, 629, 725, 726), (604, 603, 699, 700), (578, 576, 672, 674), (657, 656, 752, 753), (631, 630, 726, 727), (605, 604, 700, 701), (579, 578, 674, 675), (658, 657, 753, 754), (632, 631, 727, 728), (606, 605, 701, 702), (580, 579, 675, 676), (659, 658, 754, 755), (633, 632, 728, 729), (607, 606, 702, 703), (581, 580, 676, 677), (660, 659, 755, 756), (634, 633, 729, 730), (608, 607, 703, 704), (582, 581, 677, 678), (661, 660, 756, 757), (635, 634, 730, 731), (609, 608, 704, 705), (583, 582, 678, 679), (662, 661, 757, 758), (636, 635, 731, 732), (610, 609, 705, 706), (584, 583, 679, 680), (663, 662, 758, 759), (637, 636, 732, 733), (611, 610, 706, 707), (585, 584, 680, 681), (664, 663, 759, 760), (638, 637, 733, 734), (612, 611, 707, 708), (586, 585, 681, 682), (665, 664, 760, 761), (639, 638, 734, 735), (613, 612, 708, 709), (587, 586, 682, 683), (666, 665, 761, 762), (640, 639, 735, 736), (614, 613, 709, 710), (588, 587, 683, 684), (667, 666, 762, 763), (641, 640, 736, 737), (615, 614, 710, 711), (589, 588, 684, 685), (668, 667, 763, 764), (642, 641, 737, 738), (616, 615, 711, 712), (590, 589, 685, 686), (669, 668, 764, 765), (643, 642, 738, 739), (617, 616, 712, 713), (591, 590, 686, 687), (670, 669, 765, 766), (644, 643, 739, 740), (618, 617, 713, 714), (592, 591, 687, 688), (671, 670, 766, 767), (645, 644, 740, 741), (619, 618, 714, 715), (593, 592, 688, 689), (577, 671, 767, 673), (646, 645, 741, 742), (620, 619, 715, 716), (594, 593, 689, 690), (647, 646, 742, 743), (621, 620, 716, 717), (595, 594, 690, 691), (648, 647, 743, 744), (622, 621, 717, 718), (596, 595, 691, 692), (649, 648, 744, 745), (623, 622, 718, 719), (597, 596, 692, 693), (650, 649, 745, 746), (624, 623, 719, 720), (598, 597, 693, 694), (651, 650, 746, 747), (625, 624, 720, 721), (599, 598, 694, 695), (652, 651, 747, 748), (626, 625, 721, 722), (600, 599, 695, 696), (653, 652, 748, 749), (627, 626, 722, 723), (601, 600, 696, 697), (654, 653, 749, 750), (628, 627, 723, 724)])
me_cylinder_001.use_remesh_preserve_volume = False
me_cylinder_001.use_remesh_preserve_attributes = False
me_cylinder_001.use_mirror_vertex_groups = False
me_cylinder_001.update()
me_cube = bpy.data.meshes.new('Cube')
me_cube.from_pydata([(25.0, 10.72, 10.75), (25.7, 10.69, 10.75), (26.4, 10.63, 10.75), (27.09, 10.51, 10.75), (27.77, 10.35, 10.75), (28.45, 10.15, 10.75), (29.1, 9.902, 10.75), (29.74, 9.612, 10.75), (30.36, 9.282, 10.75), (30.95, 8.911, 10.75), (31.52, 8.503, 10.75), (32.07, 8.058, 10.75), (32.58, 7.578, 10.75), (33.06, 7.066, 10.75), (33.5, 6.524, 10.75), (33.91, 5.954, 10.75), (34.28, 5.359, 10.75), (34.61, 4.74, 10.75), (34.9, 4.101, 10.75), (35.15, 3.445, 10.75), (35.35, 2.774, 10.75), (35.51, 2.091, 10.75), (35.63, 1.399, 10.75), (35.69, 0.701, 10.75), (35.72, 1.899e-06, 10.75), (35.69, -0.701, 10.75), (35.63, -1.399, 10.75), (35.51, -2.091, 10.75), (35.35, -2.774, 10.75), (35.15, -3.445, 10.75), (34.9, -4.101, 10.75), (34.61, -4.74, 10.75), (34.28, -5.359, 10.75), (33.91, -5.954, 10.75), (33.5, -6.524, 10.75), (33.06, -7.066, 10.75), (32.58, -7.578, 10.75), (32.07, -8.058, 10.75), (31.52, -8.503, 10.75), (30.95, -8.911, 10.75), (30.36, -9.282, 10.75), (29.74, -9.612, 10.75), (29.1, -9.902, 10.75), (28.44, -10.15, 10.75), (27.77, -10.35, 10.75), (27.09, -10.51, 10.75), (26.4, -10.63, 10.75), (25.7, -10.69, 10.75), (25.0, -10.72, 10.75), (24.3, -10.69, 10.75), (23.6, -10.63, 10.75), (22.91, -10.51, 10.75), (22.23, -10.35, 10.75), (21.55, -10.15, 10.75), (20.9, -9.902, 10.75), (20.26, -9.612, 10.75), (19.64, -9.282, 10.75), (19.05, -8.911, 10.75), (18.48, -8.503, 10.75), (17.93, -8.058, 10.75), (17.42, -7.578, 10.75), (16.94, -7.066, 10.75), (16.5, -6.524, 10.75), (16.09, -5.954, 10.75), (15.72, -5.359, 10.75), (15.39, -4.74, 10.75), (15.1, -4.101, 10.75), (14.85, -3.445, 10.75), (14.65, -2.774, 10.75), (14.49, -2.091, 10.75), (14.37, -1.399, 10.75), (14.31, -0.7009, 10.75), (14.28, 1.527e-05, 10.75), (14.31, 0.701, 10.75), (14.37, 1.399, 10.75), (14.49, 2.091, 10.75), (14.65, 2.774, 10.75), (14.85, 3.445, 10.75), (15.1, 4.101, 10.75), (15.39, 4.74, 10.75), (15.72, 5.359, 10.75), (16.09, 5.954, 10.75), (16.5, 6.524, 10.75), (16.94, 7.066, 10.75), (17.42, 7.578, 10.75), (17.93, 8.058, 10.75), (18.48, 8.503, 10.75), (19.05, 8.911, 10.75), (19.64, 9.282, 10.75), (20.26, 9.612, 10.75), (20.9, 9.902, 10.75), (21.55, 10.15, 10.75), (22.23, 10.35, 10.75), (22.91, 10.51, 10.75), (23.6, 10.63, 10.75), (24.3, 10.69, 10.75), (25.57, 8.712, 10.75), (25.0, 8.731, 10.75), (26.14, 8.656, 10.75), (26.7, 8.563, 10.75), (27.26, 8.433, 10.75), (27.81, 8.267, 10.75), (28.34, 8.066, 10.75), (28.86, 7.83, 10.75), (29.37, 7.561, 10.75), (29.85, 7.259, 10.75), (30.31, 6.927, 10.75), (30.76, 6.564, 10.75), (31.17, 6.174, 10.75), (31.56, 5.757, 10.75), (31.93, 5.315, 10.75), (32.26, 4.851, 10.75), (32.56, 4.365, 10.75), (32.83, 3.862, 10.75), (33.07, 3.341, 10.75), (33.27, 2.806, 10.75), (33.43, 2.26, 10.75), (33.56, 1.703, 10.75), (33.66, 1.14, 10.75), (33.71, 0.571, 10.75), (33.73, 2.241e-06, 10.75), (33.71, -0.571, 10.75), (33.66, -1.14, 10.75), (33.56, -1.703, 10.75), (33.43, -2.26, 10.75), (33.27, -2.806, 10.75), (33.07, -3.341, 10.75), (32.83, -3.862, 10.75), (32.56, -4.365, 10.75), (32.26, -4.851, 10.75), (31.93, -5.315, 10.75), (31.56, -5.757, 10.75), (31.17, -6.174, 10.75), (30.76, -6.564, 10.75), (30.31, -6.927, 10.75), (29.85, -7.259, 10.75), (29.37, -7.561, 10.75), (28.86, -7.83, 10.75), (28.34, -8.066, 10.75), (27.81, -8.267, 10.75), (27.26, -8.433, 10.75), (26.7, -8.563, 10.75), (26.14, -8.656, 10.75), (25.57, -8.712, 10.75), (25.0, -8.731, 10.75), (24.43, -8.712, 10.75), (23.86, -8.656, 10.75), (23.3, -8.563, 10.75), (22.74, -8.433, 10.75), (22.19, -8.267, 10.75), (21.66, -8.066, 10.75), (21.14, -7.83, 10.75), (20.63, -7.561, 10.75), (20.15, -7.259, 10.75), (19.69, -6.927, 10.75), (19.24, -6.564, 10.75), (18.83, -6.174, 10.75), (18.44, -5.757, 10.75), (18.07, -5.315, 10.75), (17.74, -4.851, 10.75), (17.44, -4.365, 10.75), (17.17, -3.862, 10.75), (16.93, -3.341, 10.75), (16.73, -2.806, 10.75), (16.57, -2.26, 10.75), (16.44, -1.703, 10.75), (16.34, -1.14, 10.75), (16.29, -0.571, 10.75), (16.27, 1.314e-05, 10.75), (16.29, 0.571, 10.75), (16.34, 1.14, 10.75), (16.44, 1.703, 10.75), (16.57, 2.26, 10.75), (16.73, 2.806, 10.75), (16.93, 3.341, 10.75), (17.17, 3.862, 10.75), (17.44, 4.365, 10.75), (17.74, 4.851, 10.75), (18.07, 5.315, 10.75), (18.44, 5.757, 10.75), (18.83, 6.174, 10.75), (19.24, 6.564, 10.75), (19.69, 6.927, 10.75), (20.15, 7.259, 10.75), (20.63, 7.561, 10.75), (21.14, 7.83, 10.75), (21.66, 8.066, 10.75), (22.19, 8.267, 10.75), (22.74, 8.433, 10.75), (23.3, 8.563, 10.75), (23.86, 8.656, 10.75), (24.43, 8.712, 10.75), (2.361e-07, 10.72, 10.75), (0.701, 10.69, 10.75), (1.399, 10.63, 10.75), (2.091, 10.51, 10.75), (2.774, 10.35, 10.75), (3.445, 10.15, 10.75), (4.101, 9.902, 10.75), (4.74, 9.612, 10.75), (5.359, 9.282, 10.75), (5.954, 8.911, 10.75), (6.524, 8.503, 10.75), (7.066, 8.058, 10.75), (7.578, 7.578, 10.75), (8.058, 7.066, 10.75), (8.503, 6.524, 10.75), (8.911, 5.954, 10.75), (9.282, 5.359, 10.75), (9.612, 4.74, 10.75), (9.902, 4.101, 10.75), (10.15, 3.445, 10.75), (10.35, 2.774, 10.75), (10.51, 2.091, 10.75), (10.63, 1.399, 10.75), (10.69, 0.701, 10.75), (10.72, 1.899e-06, 10.75), (10.69, -0.701, 10.75), (10.63, -1.399, 10.75), (10.51, -2.091, 10.75), (10.35, -2.774, 10.75), (10.15, -3.445, 10.75), (9.902, -4.101, 10.75), (9.612, -4.74, 10.75), (9.282, -5.359, 10.75), (8.911, -5.954, 10.75), (8.503, -6.524, 10.75), (8.058, -7.066, 10.75), (7.578, -7.578, 10.75), (7.066, -8.058, 10.75), (6.524, -8.503, 10.75), (5.954, -8.911, 10.75), (5.359, -9.282, 10.75), (4.74, -9.612, 10.75), (4.101, -9.902, 10.75), (3.445, -10.15, 10.75), (2.774, -10.35, 10.75), (2.091, -10.51, 10.75), (1.399, -10.63, 10.75), (0.7009, -10.69, 10.75), (-1.572e-05, -10.72, 10.75), (-0.701, -10.69, 10.75), (-1.399, -10.63, 10.75), (-2.091, -10.51, 10.75), (-2.774, -10.35, 10.75), (-3.445, -10.15, 10.75), (-4.101, -9.902, 10.75), (-4.74, -9.612, 10.75), (-5.359, -9.282, 10.75), (-5.954, -8.911, 10.75), (-6.524, -8.503, 10.75), (-7.067, -8.058, 10.75), (-7.578, -7.578, 10.75), (-8.058, -7.066, 10.75), (-8.503, -6.524, 10.75), (-8.911, -5.954, 10.75), (-9.282, -5.359, 10.75), (-9.612, -4.74, 10.75), (-9.902, -4.101, 10.75), (-10.15, -3.445, 10.75), (-10.35, -2.774, 10.75), (-10.51, -2.091, 10.75), (-10.63, -1.399, 10.75), (-10.69, -0.7009, 10.75), (-10.72, 1.527e-05, 10.75), (-10.69, 0.701, 10.75), (-10.63, 1.399, 10.75), (-10.51, 2.091, 10.75), (-10.35, 2.774, 10.75), (-10.15, 3.445, 10.75), (-9.902, 4.101, 10.75), (-9.612, 4.74, 10.75), (-9.282, 5.359, 10.75), (-8.911, 5.954, 10.75), (-8.503, 6.524, 10.75), (-8.058, 7.066, 10.75), (-7.578, 7.578, 10.75), (-7.066, 8.058, 10.75), (-6.524, 8.503, 10.75), (-5.954, 8.911, 10.75), (-5.359, 9.282, 10.75), (-4.74, 9.612, 10.75), (-4.101, 9.902, 10.75), (-3.445, 10.15, 10.75), (-2.774, 10.35, 10.75), (-2.091, 10.51, 10.75), (-1.399, 10.63, 10.75), (-0.701, 10.69, 10.75), (0.571, 8.712, 10.75), (-1.758e-06, 8.731, 10.75), (1.14, 8.656, 10.75), (1.703, 8.563, 10.75), (2.26, 8.433, 10.75), (2.806, 8.267, 10.75), (3.341, 8.066, 10.75), (3.862, 7.83, 10.75), (4.365, 7.561, 10.75), (4.851, 7.259, 10.75), (5.315, 6.927, 10.75), (5.757, 6.564, 10.75), (6.174, 6.174, 10.75), (6.564, 5.757, 10.75), (6.927, 5.315, 10.75), (7.259, 4.851, 10.75), (7.561, 4.365, 10.75), (7.83, 3.862, 10.75), (8.066, 3.341, 10.75), (8.267, 2.806, 10.75), (8.433, 2.26, 10.75), (8.563, 1.703, 10.75), (8.656, 1.14, 10.75), (8.712, 0.571, 10.75), (8.731, 2.241e-06, 10.75), (8.712, -0.571, 10.75), (8.656, -1.14, 10.75), (8.563, -1.703, 10.75), (8.433, -2.26, 10.75), (8.267, -2.806, 10.75), (8.066, -3.341, 10.75), (7.83, -3.862, 10.75), (7.561, -4.365, 10.75), (7.259, -4.851, 10.75), (6.927, -5.315, 10.75), (6.564, -5.757, 10.75), (6.174, -6.174, 10.75), (5.757, -6.564, 10.75), (5.315, -6.927, 10.75), (4.851, -7.259, 10.75), (4.365, -7.561, 10.75), (3.862, -7.83, 10.75), (3.341, -8.066, 10.75), (2.806, -8.267, 10.75), (2.26, -8.433, 10.75), (1.703, -8.563, 10.75), (1.14, -8.656, 10.75), (0.571, -8.712, 10.75), (-1.372e-05, -8.731, 10.75), (-0.571, -8.712, 10.75), (-1.14, -8.656, 10.75), (-1.703, -8.563, 10.75), (-2.26, -8.433, 10.75), (-2.806, -8.267, 10.75), (-3.341, -8.066, 10.75), (-3.862, -7.83, 10.75), (-4.365, -7.561, 10.75), (-4.851, -7.259, 10.75), (-5.315, -6.927, 10.75), (-5.757, -6.564, 10.75), (-6.174, -6.174, 10.75), (-6.564, -5.757, 10.75), (-6.927, -5.315, 10.75), (-7.259, -4.851, 10.75), (-7.561, -4.365, 10.75), (-7.83, -3.862, 10.75), (-8.066, -3.341, 10.75), (-8.267, -2.806, 10.75), (-8.433, -2.26, 10.75), (-8.563, -1.703, 10.75), (-8.656, -1.14, 10.75), (-8.712, -0.571, 10.75), (-8.731, 1.314e-05, 10.75), (-8.712, 0.571, 10.75), (-8.656, 1.14, 10.75), (-8.563, 1.703, 10.75), (-8.433, 2.26, 10.75), (-8.267, 2.806, 10.75), (-8.066, 3.341, 10.75), (-7.83, 3.862, 10.75), (-7.561, 4.365, 10.75), (-7.259, 4.851, 10.75), (-6.927, 5.315, 10.75), (-6.564, 5.757, 10.75), (-6.174, 6.174, 10.75), (-5.757, 6.564, 10.75), (-5.315, 6.927, 10.75), (-4.851, 7.259, 10.75), (-4.365, 7.561, 10.75), (-3.862, 7.83, 10.75), (-3.341, 8.066, 10.75), (-2.806, 8.267, 10.75), (-2.26, 8.433, 10.75), (-1.703, 8.563, 10.75), (-1.14, 8.656, 10.75), (-0.571, 8.712, 10.75), (-1.703, 8.563, 12.5), (2.806, 8.267, 12.5), (2.26, 8.433, 12.5), (-2.26, 8.433, 12.5), (-2.806, 8.267, 12.5), (3.341, 8.066, 12.5), (-4.851, 7.259, 12.5), (-4.365, 7.561, 12.5), (-5.315, 6.927, 12.5), (-5.757, 6.564, 12.5), (-6.174, 6.174, 12.5), (-6.564, 5.757, 12.5), (-8.433, -2.26, 12.5), (-7.83, -3.862, 12.5), (-8.066, -3.341, 12.5), (-7.561, -4.365, 12.5), (-6.927, -5.315, 12.5), (-6.174, -6.174, 12.5), (-6.564, -5.757, 12.5), (-5.757, -6.564, 12.5), (-5.315, -6.927, 12.5), (-4.365, -7.561, 12.5), (-4.851, -7.259, 12.5), (-1.14, 8.656, 12.5), (-0.571, 8.712, 12.5), (-1.762e-06, 8.731, 12.5), (-8.267, 2.806, 12.5), (-8.433, 2.26, 12.5), (-8.066, 3.341, 12.5), (-8.656, 1.14, 12.5), (-8.731, 1.314e-05, 12.5), (-8.563, 1.703, 12.5), (-8.712, 0.571, 12.5), (-8.563, -1.703, 12.5), (-8.712, -0.571, 12.5), (-8.656, -1.14, 12.5), (3.341, -8.066, 12.5), (-8.267, -2.806, 12.5), (2.806, -8.267, 12.5), (2.26, -8.433, 12.5), (1.703, -8.563, 12.5), (-1.703, -8.563, 12.5), (-1.14, -8.656, 12.5), (-2.26, -8.433, 12.5), (0.571, -8.712, 12.5), (-0.571, -8.712, 12.5), (1.14, -8.656, 12.5), (1.703, 8.563, 12.5), (1.14, 8.656, 12.5), (0.571, 8.712, 12.5), (-3.862, 7.83, 12.5), (-3.341, 8.066, 12.5), (4.365, 7.561, 12.5), (3.862, 7.83, 12.5), (5.757, 6.564, 12.5), (5.315, 6.927, 12.5), (4.851, 7.259, 12.5), (-6.927, 5.315, 12.5), (-7.259, 4.851, 12.5), (-7.561, 4.365, 12.5), (-7.83, 3.862, 12.5), (-7.259, -4.851, 12.5), (5.315, -6.927, 12.5), (5.757, -6.564, 12.5), (4.851, -7.259, 12.5), (3.862, -7.83, 12.5), (-3.862, -7.83, 12.5), (4.365, -7.561, 12.5), (-2.806, -8.267, 12.5), (-3.341, -8.066, 12.5), (-1.372e-05, -8.731, 12.5), (-9.902, 4.101, 9.537e-07), (-10.15, 3.445, 9.537e-07), (-10.35, 2.774, 9.537e-07), (-10.51, 2.091, 9.537e-07), (-10.63, -1.399, 9.537e-07), (-10.51, -2.091, 9.537e-07), (4.101, 9.902, 9.537e-07), (3.445, 10.15, 9.537e-07), (2.774, 10.35, 9.537e-07), (2.091, 10.51, 9.537e-07), (-3.445, 10.15, 9.537e-07), (-4.101, 9.902, 9.537e-07), (-4.74, 9.612, 9.537e-07), (5.359, 9.282, 9.537e-07), (4.74, 9.612, 9.537e-07), (-6.524, 8.503, 9.537e-07), (-8.058, 7.066, 9.537e-07), (-8.503, 6.524, 9.537e-07), (-7.066, 8.058, 9.537e-07), (-10.15, -3.445, 9.537e-07), (-8.911, 5.954, 9.537e-07), (-9.612, 4.74, 9.537e-07), (-10.69, -0.7009, 9.537e-07), (-10.35, -2.774, 9.537e-07), (-10.72, 1.527e-05, 9.537e-07), (-8.911, -5.954, 9.537e-07), (-9.902, -4.101, 9.537e-07), (-9.612, -4.74, 9.537e-07), (-9.282, -5.359, 9.537e-07), (-5.954, -8.911, 9.537e-07), (-6.524, -8.503, 9.537e-07), (-7.067, -8.058, 9.537e-07), (-4.74, -9.612, 9.537e-07), (-4.101, -9.902, 9.537e-07), (-5.359, -9.282, 9.537e-07), (4.74, -9.612, 9.537e-07), (4.101, -9.902, 9.537e-07), (-1.399, -10.63, 9.537e-07), (-2.091, -10.51, 9.537e-07), (3.445, -10.15, 9.537e-07), (0.7009, -10.69, 9.537e-07), (2.091, -10.51, 9.537e-07), (1.399, -10.63, 9.537e-07), (2.774, -10.35, 9.537e-07), (-2.091, 10.51, 9.537e-07), (-1.399, 10.63, 9.537e-07), (-2.774, 10.35, 9.537e-07), (-5.359, 9.282, 9.537e-07), (-9.282, 5.359, 9.537e-07), (-5.954, 8.911, 9.537e-07), (1.399, 10.63, 9.537e-07), (0.701, 10.69, 9.537e-07), (2.2e-07, 10.72, 9.537e-07), (-0.701, 10.69, 9.537e-07), (-7.578, 7.578, 9.537e-07), (-10.63, 1.399, 9.537e-07), (-10.69, 0.701, 9.537e-07), (-8.503, -6.524, 9.537e-07), (-8.058, -7.066, 9.537e-07), (-7.578, -7.578, 9.537e-07), (5.359, -9.282, 9.537e-07), (-3.445, -10.15, 9.537e-07), (-2.774, -10.35, 9.537e-07), (-1.569e-05, -10.72, 9.537e-07), (-0.701, -10.69, 9.537e-07), (18.83, 6.174, 12.5), (18.83, -6.174, 12.5), (19.69, -6.927, 12.5), (20.15, -7.259, 12.5), (20.63, -7.561, 12.5), (19.69, 6.927, 12.5), (19.24, 6.564, 12.5), (19.24, -6.564, 12.5), (20.63, 7.561, 12.5), (20.15, 7.259, 12.5), (19.64, -9.282, 9.537e-07), (20.26, -9.612, 9.537e-07), (19.05, 8.911, 9.537e-07), (18.48, 8.503, 9.537e-07), (19.05, -8.911, 9.537e-07), (19.64, 9.282, 9.537e-07), (20.26, 9.612, 9.537e-07), (18.44, 5.757, 12.5), (18.07, 5.315, 12.5), (18.07, -5.315, 12.5), (18.44, -5.757, 12.5), (17.74, 4.851, 12.5), (17.44, 4.365, 12.5), (17.74, -4.851, 12.5), (17.17, 3.862, 12.5), (17.44, -4.365, 12.5), (17.93, -8.058, 9.537e-07), (17.42, -7.578, 9.537e-07), (17.93, 8.058, 9.537e-07), (18.48, -8.503, 9.537e-07), (17.42, 7.578, -9.537e-07), (16.34, 1.14, 12.5), (16.44, 1.703, 12.5), (16.93, 3.341, 12.5), (16.73, 2.806, 12.5), (16.57, 2.26, 12.5), (16.29, 0.571, 12.5), (16.73, -2.806, 12.5), (17.17, -3.862, 12.5), (16.93, -3.341, 12.5), (16.44, -1.703, 12.5), (16.34, -1.14, 12.5), (16.57, -2.26, 12.5), (16.94, 7.066, 9.537e-07), (16.94, -7.066, 9.537e-07), (16.5, -6.524, 9.537e-07), (16.5, 6.524, 9.537e-07), (16.09, 5.954, 9.537e-07), (16.09, -5.954, 9.537e-07), (16.27, 1.314e-05, 12.5), (16.29, -0.571, 12.5), (14.85, 3.445, 9.537e-07), (14.37, -1.399, 9.537e-07), (14.28, 1.527e-05, 9.537e-07), (14.49, 2.091, 9.537e-07), (14.85, -3.445, 9.537e-07), (15.1, 4.101, 9.537e-07), (15.39, 4.74, 9.537e-07), (14.31, 0.701, 9.537e-07), (15.1, -4.101, 9.537e-07), (14.37, 1.399, 9.537e-07), (14.31, -0.7009, 9.537e-07), (14.49, -2.091, 9.537e-07), (14.65, 2.774, 9.537e-07), (15.72, 5.359, 9.537e-07), (14.65, -2.774, 9.537e-07), (15.39, -4.74, 9.537e-07), (15.72, -5.359, 9.537e-07), (10.15, 3.445, 9.537e-07), (10.51, 2.091, 9.537e-07), (10.63, 1.399, 9.537e-07), (10.15, -3.445, 9.537e-07), (10.63, -1.399, 9.537e-07), (10.35, -2.774, 9.537e-07), (10.35, 2.774, 9.537e-07), (10.69, -0.701, 9.537e-07), (10.72, 1.899e-06, 9.537e-07), (10.69, 0.701, 9.537e-07), (10.51, -2.091, 9.537e-07), (9.902, -4.101, 9.537e-07), (8.563, -1.703, 12.5), (8.563, 1.703, 12.5), (8.656, 1.14, 12.5), (8.712, 0.571, 12.5), (8.712, -0.571, 12.5), (8.656, -1.14, 12.5), (8.731, 2.241e-06, 12.5), (8.433, -2.26, 12.5), (8.433, 2.26, 12.5), (9.902, 4.101, 9.537e-07), (8.911, 5.954, 9.537e-07), (9.612, 4.74, 9.537e-07), (9.282, 5.359, 9.537e-07), (8.503, 6.524, 9.537e-07), (9.282, -5.359, 9.537e-07), (8.503, -6.524, 9.537e-07), (8.911, -5.954, 9.537e-07), (9.612, -4.74, 9.537e-07), (8.066, 3.341, 12.5), (7.561, -4.365, 12.5), (7.83, 3.862, 12.5), (7.83, -3.862, 12.5), (8.267, 2.806, 12.5), (8.267, -2.806, 12.5), (8.066, -3.341, 12.5), (7.561, 4.365, 12.5), (7.259, 4.851, 12.5), (8.058, 7.066, 9.537e-07), (7.578, -7.578, 9.537e-07), (7.578, 7.578, -9.537e-07), (7.066, -8.058, 9.537e-07), (8.058, -7.066, 9.537e-07), (7.066, 8.058, 9.537e-07), (6.174, 6.174, 12.5), (6.174, -6.174, 12.5), (6.564, 5.757, 12.5), (6.927, 5.315, 12.5), (7.259, -4.851, 12.5), (6.927, -5.315, 12.5), (6.564, -5.757, 12.5), (5.954, 8.911, 9.537e-07), (5.954, -8.911, 9.537e-07), (6.524, -8.503, 9.537e-07), (6.524, 8.503, 9.537e-07), (21.14, 7.83, 12.5), (22.19, -8.267, 12.5), (24.43, -8.712, 12.5), (25.57, -8.712, 12.5), (25.0, -8.731, 12.5), (26.14, 8.656, 12.5), (27.26, 8.433, 12.5), (27.26, -8.433, 12.5), (26.7, -8.563, 12.5), (23.86, 8.656, 12.5), (21.66, 8.066, 12.5), (21.14, -7.83, 12.5), (21.66, -8.066, 12.5), (23.3, -8.563, 12.5), (24.43, 8.712, 12.5), (26.14, -8.656, 12.5), (23.3, 8.563, 12.5), (22.74, -8.433, 12.5), (25.0, 8.731, 12.5), (25.57, 8.712, 12.5), (26.7, 8.563, 12.5), (27.81, 8.267, 12.5), (27.81, -8.267, 12.5), (22.74, 8.433, 12.5), (23.86, -8.656, 12.5), (22.19, 8.267, 12.5), (22.91, 10.51, 9.537e-07), (21.55, 10.15, 9.537e-07), (25.0, -10.72, 9.537e-07), (24.3, -10.69, 9.537e-07), (23.6, 10.63, 9.537e-07), (25.7, -10.69, 9.537e-07), (26.4, 10.63, 9.537e-07), (22.23, -10.35, 9.537e-07), (21.55, -10.15, 9.537e-07), (27.09, -10.51, 9.537e-07), (27.09, 10.51, 9.537e-07), (20.9, 9.902, 9.537e-07), (20.9, -9.902, 9.537e-07), (27.77, -10.35, 9.537e-07), (22.23, 10.35, 9.537e-07), (26.4, -10.63, 9.537e-07), (25.0, 10.72, 9.537e-07), (27.77, 10.35, 9.537e-07), (25.7, 10.69, 9.537e-07), (24.3, 10.69, 9.537e-07), (22.91, -10.51, 9.537e-07), (23.6, -10.63, 9.537e-07), (29.85, -7.259, 12.5), (28.86, -7.83, 12.5), (28.34, -8.066, 12.5), (28.34, 8.066, 12.5), (28.86, 7.83, 12.5), (29.37, -7.561, 12.5), (29.37, 7.561, 12.5), (29.85, 7.259, 12.5), (30.31, 6.927, 12.5), (30.31, -6.927, 12.5), (29.1, 9.902, 9.537e-07), (28.45, 10.15, 9.537e-07), (28.44, -10.15, 9.537e-07), (29.74, 9.612, 9.537e-07), (29.1, -9.902, 9.537e-07), (29.74, -9.612, 9.537e-07), (30.76, 6.564, 12.5), (31.93, 5.315, 12.5), (31.56, 5.757, 12.5), (31.17, 6.174, 12.5), (32.26, 4.851, 12.5), (32.56, -4.365, 12.5), (32.26, -4.851, 12.5), (31.93, -5.315, 12.5), (31.56, -5.757, 12.5), (31.17, -6.174, 12.5), (30.76, -6.564, 12.5), (32.56, 4.365, 12.5), (32.07, -8.058, 9.537e-07), (30.36, 9.282, 9.537e-07), (31.52, -8.503, 9.537e-07), (30.36, -9.282, 9.537e-07), (30.95, -8.911, 9.537e-07), (30.95, 8.911, 9.537e-07), (31.52, 8.503, 9.537e-07), (32.07, 8.058, 9.537e-07), (33.43, -2.26, 12.5), (32.83, -3.862, 12.5), (33.27, 2.806, 12.5), (33.27, -2.806, 12.5), (33.56, -1.703, 12.5), (33.43, 2.26, 12.5), (33.07, -3.341, 12.5), (33.56, 1.703, 12.5), (33.66, 1.14, 12.5), (33.07, 3.341, 12.5), (32.83, 3.862, 12.5), (32.58, 7.578, 9.537e-07), (33.5, 6.524, 9.537e-07), (33.06, 7.066, 9.537e-07), (33.06, -7.066, 9.537e-07), (33.5, -6.524, 9.537e-07), (32.58, -7.578, 0.0), (33.66, -1.14, 12.5), (33.71, -0.571, 12.5), (33.71, 0.571, 12.5), (33.73, 2.241e-06, 12.5), (33.91, 5.954, 9.537e-07), (34.28, -5.359, 9.537e-07), (34.28, 5.359, 9.537e-07), (34.61, -4.74, 9.537e-07), (34.61, 4.74, 9.537e-07), (34.9, 4.101, 9.537e-07), (33.91, -5.954, 9.537e-07), (34.9, -4.101, 9.537e-07), (35.15, 3.445, 9.537e-07), (35.35, 2.774, 9.537e-07), (35.51, 2.091, 9.537e-07), (35.63, 1.399, 9.537e-07), (35.69, 0.701, 9.537e-07), (35.72, 1.899e-06, 9.537e-07), (35.69, -0.701, 9.537e-07), (35.63, -1.399, 9.537e-07), (35.35, -2.774, 9.537e-07), (35.51, -2.091, 9.537e-07), (35.15, -3.445, 9.537e-07), (12.5, 11.0, 12.5), (12.5, 12.5, 11.25), (12.5, 11.57, 12.4), (12.5, 12.06, 12.13), (12.5, 12.39, 11.73), (12.5, 12.5, 1.25), (12.5, 11.25, 2.199e-07), (12.5, 12.4, 0.7716), (12.5, 12.13, 0.3661), (12.5, 11.73, 0.09515), (12.5, -12.5, 11.25), (12.5, -11.25, 12.5), (12.5, -12.4, 11.73), (12.5, -12.13, 12.13), (12.5, -11.73, 12.4), (12.5, -11.25, 0.0), (12.5, -12.5, 1.25), (12.5, -11.73, 0.09515), (12.5, -12.13, 0.3661), (12.5, -12.4, 0.7716), (-11.25, 12.5, 11.25), (-12.5, 11.25, 11.25), (-12.01, 11.0, 12.5), (-11.73, 12.4, 11.25), (-12.13, 12.13, 11.25), (-11.4, 12.39, 11.73), (-11.85, 12.29, 11.75), (-12.2, 12.12, 11.76), (-12.17, 11.99, 12.04), (-12.46, 11.17, 11.73), (-12.36, 11.09, 12.13), (-12.4, 11.73, 11.25), (-12.37, 11.7, 11.75), (-12.3, 11.67, 12.14), (-11.81, 11.57, 12.4), (-11.6, 12.06, 12.13), (-12.2, 11.03, 12.4), (-12.09, 11.63, 12.31), (-11.97, 12.09, 12.14), (-11.25, 11.25, 2.295e-07), (-12.5, 11.25, 1.25), (-11.25, 12.5, 1.25), (-11.73, 11.25, 0.09515), (-12.13, 11.25, 0.3661), (-11.25, 11.73, 0.09515), (-11.75, 11.75, 0.192), (-12.14, 11.76, 0.3568), (-12.04, 12.04, 0.4608), (-12.4, 11.73, 1.25), (-12.13, 12.13, 1.25), (-12.4, 11.25, 0.7716), (-12.31, 11.75, 0.747), (-12.14, 12.14, 0.7381), (-11.25, 12.4, 0.7716), (-11.25, 12.13, 0.3661), (-11.73, 12.4, 1.25), (-11.75, 12.31, 0.747), (-11.76, 12.14, 0.3568), (-12.01, -11.25, 12.5), (-12.5, -11.25, 11.25), (-11.25, -12.5, 11.25), (-12.31, -11.25, 12.4), (-12.51, -11.25, 12.13), (-11.83, -11.73, 12.4), (-12.14, -11.74, 12.29), (-12.31, -11.72, 12.07), (-12.13, -11.97, 11.97), (-12.29, -11.73, 11.25), (-11.98, -12.13, 11.25), (-12.58, -11.25, 11.73), (-12.35, -11.74, 11.74), (-12.09, -12.07, 11.72), (-11.42, -12.4, 11.73), (-11.63, -12.13, 12.13), (-11.61, -12.4, 11.25), (-11.8, -12.29, 11.74), (-11.95, -12.07, 12.07), (-11.25, -12.5, 1.25), (-12.5, -11.25, 1.25), (-11.25, -11.25, 0.0), (-11.73, -12.4, 1.25), (-12.13, -12.13, 1.25), (-11.25, -12.4, 0.7716), (-11.74, -12.29, 0.7597), (-12.07, -12.07, 0.7845), (-11.97, -11.97, 0.5283), (-12.4, -11.25, 0.7716), (-12.13, -11.25, 0.3661), (-12.4, -11.73, 1.25), (-12.29, -11.74, 0.7597), (-12.07, -11.72, 0.4297), (-11.25, -11.73, 0.09515), (-11.25, -12.13, 0.3661), (-11.73, -11.25, 0.09515), (-11.74, -11.74, 0.21), (-11.72, -12.07, 0.4297), (37.5, 11.0, 12.5), (37.5, 12.5, 11.25), (37.5, 11.57, 12.4), (37.5, 12.06, 12.13), (37.5, 12.39, 11.73), (37.5, -13.75, 11.25), (38.75, -11.25, 12.5), (36.25, -12.5, 11.25), (37.6, -13.18, 11.73), (37.87, -12.5, 12.13), (37.4, -13.27, 11.25), (37.5, -12.88, 11.75), (37.67, -12.5, 12.14), (37.5, -12.5, 12.04), (38.18, -11.73, 12.4), (37.5, -12.13, 12.13), (38.27, -11.82, 12.4), (37.88, -12.12, 12.31), (37.5, -12.33, 12.14), (36.73, -12.6, 11.25), (37.13, -12.87, 11.25), (36.82, -12.4, 11.73), (37.12, -12.5, 11.75), (37.33, -12.67, 11.76), (37.5, 12.5, 1.25), (37.5, 11.25, 0.0), (37.5, 12.4, 0.7716), (37.5, 12.13, 0.3661), (37.5, 11.73, 0.09515), (37.5, -13.75, 1.25), (36.25, -12.5, 1.25), (38.75, -11.25, 0.0), (37.4, -13.27, 1.25), (37.13, -12.87, 1.25), (37.6, -13.18, 0.7716), (37.5, -12.88, 0.747), (37.33, -12.67, 0.7381), (37.5, -12.5, 0.4608), (36.82, -12.4, 0.7716), (37.5, -12.13, 0.3661), (36.73, -12.6, 1.25), (37.12, -12.5, 0.747), (37.5, -12.33, 0.3568), (38.27, -11.82, 0.09515), (37.87, -12.5, 0.3661), (38.18, -11.73, 0.09515), (37.88, -12.12, 0.192), (37.67, -12.5, 0.3568), (48.75, 11.0, 12.5), (50.0, 11.25, 11.25), (48.75, 12.5, 11.25), (49.23, 11.06, 12.4), (49.63, 11.13, 12.13), (48.75, 11.54, 12.4), (49.24, 11.61, 12.29), (49.57, 11.64, 12.07), (49.47, 11.92, 11.97), (49.9, 11.77, 11.25), (49.63, 12.19, 11.25), (49.9, 11.19, 11.73), (49.79, 11.72, 11.74), (49.57, 12.06, 11.72), (48.75, 12.35, 11.73), (48.75, 12.01, 12.13), (49.23, 12.44, 11.25), (49.24, 12.27, 11.74), (49.22, 11.99, 12.07), (48.75, -12.5, 12.5), (50.0, -13.75, 11.25), (50.0, -11.25, 11.25), (49.23, -12.79, 12.4), (49.63, -13.12, 12.13), (49.23, -12.21, 12.4), (49.49, -12.5, 12.26), (49.69, -12.77, 12.08), (49.76, -12.5, 11.99), (50.0, -13.12, 11.25), (50.0, -12.5, 11.25), (49.9, -13.46, 11.73), (49.9, -12.97, 11.75), (49.9, -12.5, 11.75), (49.9, -11.54, 11.73), (49.63, -11.87, 12.13), (50.0, -11.88, 11.25), (49.9, -12.03, 11.75), (49.69, -12.23, 12.08), (48.75, 12.5, 1.25), (50.0, 11.25, 1.25), (48.75, 11.25, 0.0), (49.23, 12.4, 1.25), (49.63, 12.13, 1.25), (48.75, 12.4, 0.7716), (49.24, 12.29, 0.7597), (49.57, 12.07, 0.7845), (49.47, 11.97, 0.5283), (49.9, 11.25, 0.7716), (49.63, 11.25, 0.3661), (49.9, 11.73, 1.25), (49.79, 11.74, 0.7597), (49.57, 11.72, 0.4297), (48.75, 11.73, 0.09515), (48.75, 12.13, 0.3661), (49.23, 11.25, 0.09515), (49.24, 11.74, 0.21), (49.22, 12.07, 0.4297), (50.0, -13.75, 1.25), (48.75, -12.5, 0.0), (50.0, -11.25, 1.25), (49.9, -13.46, 0.7716), (49.63, -13.13, 0.3661), (50.0, -13.12, 1.25), (49.9, -12.97, 0.7506), (49.69, -12.77, 0.4221), (49.76, -12.5, 0.5095), (49.23, -12.21, 0.09515), (49.63, -11.88, 0.3661), (49.23, -12.79, 0.09515), (49.49, -12.5, 0.24), (49.69, -12.23, 0.4221), (50.0, -11.88, 1.25), (50.0, -12.5, 1.25), (49.9, -11.54, 0.7716), (49.9, -12.03, 0.7506), (49.9, -12.5, 0.7511), (37.5, -51.25, 11.25), (38.75, -52.5, 11.25), (38.75, -51.25, 12.5), (37.6, -51.73, 11.25), (37.87, -52.13, 11.25), (37.6, -51.25, 11.73), (37.71, -51.74, 11.74), (37.93, -52.07, 11.72), (38.03, -51.97, 11.97), (38.75, -52.4, 11.73), (38.75, -52.13, 12.13), (38.27, -52.4, 11.25), (38.26, -52.29, 11.74), (38.28, -52.07, 12.07), (38.27, -51.25, 12.4), (37.87, -51.25, 12.13), (38.75, -51.73, 12.4), (38.26, -51.74, 12.29), (37.93, -51.72, 12.07), (37.5, -51.25, 1.25), (38.75, -51.25, 0.0), (38.75, -52.5, 1.25), (37.6, -51.25, 0.7716), (37.87, -51.25, 0.3661), (37.6, -51.73, 1.25), (37.71, -51.74, 0.7597), (37.93, -51.72, 0.4297), (38.03, -51.97, 0.5283), (38.75, -51.73, 0.09515), (38.75, -52.13, 0.3661), (38.27, -51.25, 0.09515), (38.26, -51.74, 0.21), (38.28, -52.07, 0.4297), (38.27, -52.4, 1.25), (37.87, -52.13, 1.25), (38.75, -52.4, 0.7716), (38.26, -52.29, 0.7597), (37.93, -52.07, 0.7845), (50.0, -51.25, 11.25), (48.75, -51.25, 12.5), (48.75, -52.5, 11.25), (49.9, -51.25, 11.73), (49.63, -51.25, 12.13), (49.9, -51.73, 11.25), (49.79, -51.74, 11.74), (49.57, -51.72, 12.07), (49.47, -51.97, 11.97), (48.75, -51.73, 12.4), (48.75, -52.13, 12.13), (49.23, -51.25, 12.4), (49.24, -51.74, 12.29), (49.22, -52.07, 12.07), (49.23, -52.4, 11.25), (49.63, -52.13, 11.25), (48.75, -52.4, 11.73), (49.24, -52.29, 11.74), (49.57, -52.07, 11.72), (50.0, -51.25, 1.25), (48.75, -52.5, 1.25), (48.75, -51.25, 0.0), (49.9, -51.73, 1.25), (49.63, -52.13, 1.25), (49.9, -51.25, 0.7716), (49.79, -51.74, 0.7597), (49.57, -52.07, 0.7845), (49.47, -51.97, 0.5283), (48.75, -52.4, 0.7716), (48.75, -52.13, 0.3661), (49.23, -52.4, 1.25), (49.24, -52.29, 0.7597), (49.22, -52.07, 0.4297), (49.23, -51.25, 0.09515), (49.63, -51.25, 0.3661), (48.75, -51.73, 0.09515), (49.24, -51.74, 0.21), (49.57, -51.72, 0.4297)], [], [(61, 157, 156, 60), (122, 745, 746, 121), (0, 97, 191, 95), (35, 131, 130, 34), (70, 166, 165, 69), (9, 105, 104, 8), (44, 140, 139, 43), (79, 175, 174, 78), (18, 114, 113, 17), (53, 149, 148, 52), (88, 184, 183, 87), (1, 96, 97, 0), (27, 123, 122, 26), (62, 158, 157, 61), (36, 132, 131, 35), (71, 167, 166, 70), (10, 106, 105, 9), (45, 141, 140, 44), (80, 176, 175, 79), (19, 115, 114, 18), (54, 150, 149, 53), (89, 185, 184, 88), (28, 124, 123, 27), (63, 159, 158, 62), (2, 98, 96, 1), (37, 133, 132, 36), (72, 168, 167, 71), (11, 107, 106, 10), (46, 142, 141, 45), (81, 177, 176, 80), (20, 116, 115, 19), (55, 151, 150, 54), (90, 186, 185, 89), (29, 125, 124, 28), (64, 160, 159, 63), (3, 99, 98, 2), (38, 134, 133, 37), (73, 169, 168, 72), (12, 108, 107, 11), (47, 143, 142, 46), (82, 178, 177, 81), (21, 117, 116, 20), (56, 152, 151, 55), (91, 187, 186, 90), (30, 126, 125, 29), (65, 161, 160, 64), (4, 100, 99, 3), (39, 135, 134, 38), (74, 170, 169, 73), (13, 109, 108, 12), (48, 144, 143, 47), (83, 179, 178, 82), (22, 118, 117, 21), (57, 153, 152, 56), (92, 188, 187, 91), (31, 127, 126, 30), (66, 162, 161, 65), (5, 101, 100, 4), (40, 136, 135, 39), (75, 171, 170, 74), (14, 110, 109, 13), (49, 145, 144, 48), (84, 180, 179, 83), (23, 119, 118, 22), (58, 154, 153, 57), (93, 189, 188, 92), (32, 128, 127, 31), (67, 163, 162, 66), (6, 102, 101, 5), (41, 137, 136, 40), (76, 172, 171, 75), (15, 111, 110, 14), (50, 146, 145, 49), (85, 181, 180, 84), (24, 120, 119, 23), (59, 155, 154, 58), (94, 190, 189, 93), (33, 129, 128, 32), (68, 164, 163, 67), (7, 103, 102, 6), (42, 138, 137, 41), (77, 173, 172, 76), (16, 112, 111, 15), (51, 147, 146, 50), (86, 182, 181, 85), (25, 121, 120, 24), (60, 156, 155, 59), (95, 191, 190, 94), (34, 130, 129, 33), (69, 165, 164, 68), (8, 104, 103, 7), (43, 139, 138, 42), (78, 174, 173, 77), (17, 113, 112, 16), (52, 148, 147, 51), (87, 183, 182, 86), (26, 122, 121, 25), (175, 544, 553, 174), (149, 645, 661, 148), (123, 732, 745, 122), (96, 663, 662, 97), (176, 542, 544, 175), (150, 656, 645, 149), (124, 728, 732, 123), (98, 649, 663, 96), (177, 541, 542, 176), (151, 655, 656, 150), (125, 731, 728, 124), (99, 664, 649, 98), (178, 538, 541, 177), (152, 524, 655, 151), (126, 734, 731, 125), (100, 650, 664, 99), (179, 537, 538, 178), (153, 523, 524, 152), (127, 729, 734, 126), (101, 665, 650, 100), (180, 520, 537, 179), (154, 522, 523, 153), (128, 713, 729, 127), (102, 695, 665, 101), (181, 526, 520, 180), (155, 527, 522, 154), (129, 714, 713, 128), (103, 696, 695, 102), (182, 525, 526, 181), (156, 521, 527, 155), (130, 715, 714, 129), (104, 698, 696, 103), (183, 529, 525, 182), (157, 540, 521, 156), (131, 716, 715, 130), (105, 699, 698, 104), (184, 528, 529, 183), (158, 539, 540, 157), (132, 717, 716, 131), (106, 700, 699, 105), (185, 644, 528, 184), (159, 543, 539, 158), (133, 718, 717, 132), (107, 708, 700, 106), (186, 654, 644, 185), (160, 545, 543, 159), (134, 701, 718, 133), (108, 711, 708, 107), (187, 669, 654, 186), (161, 558, 545, 160), (135, 692, 701, 134), (109, 710, 711, 108), (188, 667, 669, 187), (162, 559, 558, 161), (136, 697, 692, 135), (110, 709, 710, 109), (189, 660, 667, 188), (163, 557, 559, 162), (137, 693, 697, 136), (111, 712, 709, 110), (190, 653, 660, 189), (164, 562, 557, 163), (138, 694, 693, 137), (112, 719, 712, 111), (191, 658, 653, 190), (165, 560, 562, 164), (139, 666, 694, 138), (113, 738, 719, 112), (97, 662, 658, 191), (166, 561, 560, 165), (140, 651, 666, 139), (114, 737, 738, 113), (167, 570, 561, 166), (141, 652, 651, 140), (115, 730, 737, 114), (168, 569, 570, 167), (142, 659, 652, 141), (116, 733, 730, 115), (169, 556, 569, 168), (143, 647, 659, 142), (117, 735, 733, 116), (170, 551, 556, 169), (144, 648, 647, 143), (118, 736, 735, 117), (171, 552, 551, 170), (145, 646, 648, 144), (119, 747, 736, 118), (172, 555, 552, 171), (146, 668, 646, 145), (120, 748, 747, 119), (173, 554, 555, 172), (147, 657, 668, 146), (121, 746, 748, 120), (174, 553, 554, 173), (148, 661, 657, 147), (253, 349, 348, 252), (314, 605, 604, 313), (192, 289, 383, 287), (227, 323, 322, 226), (262, 358, 357, 261), (201, 297, 296, 200), (236, 332, 331, 235), (271, 367, 366, 270), (210, 306, 305, 209), (245, 341, 340, 244), (280, 376, 375, 279), (193, 288, 289, 192), (219, 315, 314, 218), (254, 350, 349, 253), (228, 324, 323, 227), (263, 359, 358, 262), (202, 298, 297, 201), (237, 333, 332, 236), (272, 368, 367, 271), (211, 307, 306, 210), (246, 342, 341, 245), (281, 377, 376, 280), (220, 316, 315, 219), (255, 351, 350, 254), (194, 290, 288, 193), (229, 325, 324, 228), (264, 360, 359, 263), (203, 299, 298, 202), (238, 334, 333, 237), (273, 369, 368, 272), (212, 308, 307, 211), (247, 343, 342, 246), (282, 378, 377, 281), (221, 317, 316, 220), (256, 352, 351, 255), (195, 291, 290, 194), (230, 326, 325, 229), (265, 361, 360, 264), (204, 300, 299, 203), (239, 335, 334, 238), (274, 370, 369, 273), (213, 309, 308, 212), (248, 344, 343, 247), (283, 379, 378, 282), (222, 318, 317, 221), (257, 353, 352, 256), (196, 292, 291, 195), (231, 327, 326, 230), (266, 362, 361, 265), (205, 301, 300, 204), (240, 336, 335, 239), (275, 371, 370, 274), (214, 310, 309, 213), (249, 345, 344, 248), (284, 380, 379, 283), (223, 319, 318, 222), (258, 354, 353, 257), (197, 293, 292, 196), (232, 328, 327, 231), (267, 363, 362, 266), (206, 302, 301, 205), (241, 337, 336, 240), (276, 372, 371, 275), (215, 311, 310, 214), (250, 346, 345, 249), (285, 381, 380, 284), (224, 320, 319, 223), (259, 355, 354, 258), (198, 294, 293, 197), (233, 329, 328, 232), (268, 364, 363, 267), (207, 303, 302, 206), (242, 338, 337, 241), (277, 373, 372, 276), (216, 312, 311, 215), (251, 347, 346, 250), (286, 382, 381, 285), (225, 321, 320, 224), (260, 356, 355, 259), (199, 295, 294, 198), (234, 330, 329, 233), (269, 365, 364, 268), (208, 304, 303, 207), (243, 339, 338, 242), (278, 374, 373, 277), (217, 313, 312, 216), (252, 348, 347, 251), (287, 383, 382, 286), (226, 322, 321, 225), (261, 357, 356, 260), (200, 296, 295, 199), (235, 331, 330, 234), (270, 366, 365, 269), (209, 305, 304, 208), (244, 340, 339, 243), (279, 375, 374, 278), (218, 314, 313, 217), (367, 444, 412, 366), (341, 452, 427, 340), (315, 600, 605, 314), (288, 433, 409, 289), (368, 443, 444, 367), (342, 453, 452, 341), (316, 607, 600, 315), (290, 432, 433, 288), (369, 442, 443, 368), (343, 450, 453, 342), (317, 623, 607, 316), (291, 431, 432, 290), (370, 441, 442, 369), (344, 405, 450, 343), (318, 624, 623, 317), (292, 386, 431, 291), (371, 395, 441, 370), (345, 406, 405, 344), (319, 621, 624, 318), (293, 385, 386, 292), (372, 394, 395, 371), (346, 404, 406, 345), (320, 619, 621, 319), (294, 389, 385, 293), (373, 393, 394, 372), (347, 403, 404, 346), (321, 637, 619, 320), (295, 437, 389, 294), (374, 392, 393, 373), (348, 401, 403, 347), (322, 638, 637, 321), (296, 436, 437, 295), (375, 390, 392, 374), (349, 402, 401, 348), (323, 639, 638, 322), (297, 440, 436, 296), (376, 391, 390, 375), (350, 400, 402, 349), (324, 634, 639, 323), (298, 439, 440, 297), (377, 434, 391, 376), (351, 445, 400, 350), (325, 447, 634, 324), (299, 438, 439, 298), (378, 435, 434, 377), (352, 399, 445, 351), (326, 446, 447, 325), (300, 633, 438, 299), (379, 388, 435, 378), (353, 397, 399, 352), (327, 448, 446, 326), (301, 635, 633, 300), (380, 387, 388, 379), (354, 398, 397, 353), (328, 451, 448, 327), (302, 636, 635, 301), (381, 384, 387, 380), (355, 421, 398, 354), (329, 449, 451, 328), (303, 626, 636, 302), (382, 407, 384, 381), (356, 396, 421, 355), (330, 420, 449, 329), (304, 625, 626, 303), (383, 408, 407, 382), (357, 417, 396, 356), (331, 422, 420, 330), (305, 620, 625, 304), (289, 409, 408, 383), (358, 419, 417, 357), (332, 423, 422, 331), (306, 618, 620, 305), (359, 418, 419, 358), (333, 424, 423, 332), (307, 622, 618, 306), (360, 414, 418, 359), (334, 430, 424, 333), (308, 608, 622, 307), (361, 416, 414, 360), (335, 428, 430, 334), (309, 601, 608, 308), (362, 413, 416, 361), (336, 454, 428, 335), (310, 602, 601, 309), (363, 415, 413, 362), (337, 429, 454, 336), (311, 603, 602, 310), (364, 411, 415, 363), (338, 426, 429, 337), (312, 606, 603, 311), (365, 410, 411, 364), (339, 425, 426, 338), (313, 604, 606, 312), (366, 412, 410, 365), (340, 427, 425, 339), (889, 762, 761, 760, 759, 758, 757, 754, 753, 751, 749, 740, 741, 739, 727, 726, 725, 721, 705, 702, 703, 687, 680, 676, 688, 686, 689, 674, 670, 684, 671, 681, 536, 535, 532, 533, 548, 550, 563, 566, 567, 584, 577, 576, 571, 583, 574, 580, 578, 573, 774), (768, 790, 414, 416, 413, 415, 411, 410, 412, 444, 443, 442, 441, 395, 394, 393, 392, 390, 391, 434, 435, 388, 387, 384, 407, 408, 409, 433, 432, 431, 386, 385, 389, 437, 436, 440, 439, 438, 633, 635, 636, 626, 625, 620, 618, 622, 608, 601, 602, 603, 606), (864, 870, 931, 912), (778, 784, 894, 871), (773, 769, 865, 888), (774, 596, 597, 590, 589, 594, 588, 609, 611, 612, 610, 613, 627, 629, 632, 643, 640, 468, 469, 461, 462, 463, 464, 505, 506, 507, 508, 500, 499, 501, 465, 466, 467, 502, 504, 470, 473, 509, 471, 472, 475, 503, 476, 455, 456, 457, 458, 510, 511, 479, 807), (895, 970, 1047, 1008), (784, 778, 828, 845), (606, 604, 605, 600, 607, 623, 624, 621, 619, 637, 638, 639, 634, 447, 446, 448, 451, 449, 420, 422, 423, 424, 430, 428, 454, 429, 426, 425, 427, 452, 453, 450, 405, 406, 404, 403, 401, 402, 400, 445, 399, 397, 398, 421, 396, 417, 419, 418, 414, 790, 826, 779, 768), (846, 827, 789, 808), (969, 932, 1026, 1045), (869, 893, 1007, 988), (989, 1009, 1046, 1028), (888, 865, 914, 950), (895, 889, 952, 970), (931, 870, 990, 1027), (951, 913, 933, 971), (513, 253, 252, 514), (503, 272, 271, 476), (744, 36, 35, 742), (514, 252, 251, 486), (476, 271, 270, 455), (727, 11, 10, 726), (550, 84, 83, 563), (702, 6, 5, 703), (490, 233, 232, 515), (599, 222, 221, 591), (616, 225, 224, 614), (462, 197, 196, 463), (753, 17, 16, 751), (765, 28, 27, 766), (585, 68, 67, 575), (480, 255, 254, 512), (485, 250, 249, 484), (465, 283, 282, 466), (507, 192, 287, 508), (757, 19, 18, 754), (517, 244, 243, 493), (506, 193, 192, 507), (724, 39, 38, 722), (760, 22, 21, 759), (675, 47, 46, 685), (469, 199, 198, 461), (612, 208, 207, 610), (518, 240, 239, 495), (672, 48, 47, 675), (680, 3, 2, 676), (460, 261, 260, 478), (766, 27, 26, 764), (548, 85, 84, 550), (763, 25, 24, 762), (764, 26, 25, 763), (491, 234, 233, 490), (496, 237, 236, 498), (741, 13, 12, 739), (678, 53, 52, 677), (739, 12, 11, 727), (742, 35, 34, 743), (475, 273, 272, 503), (691, 50, 49, 673), (463, 196, 195, 464), (589, 213, 212, 594), (563, 83, 82, 566), (504, 279, 278, 470), (464, 195, 194, 505), (783, 774, 573, 581, 572, 582, 585, 575, 579, 586, 587, 568, 565, 564, 547, 546, 549, 534, 530, 531, 682, 678, 677, 690, 691, 673, 672, 675, 685, 679, 683, 704, 706, 707, 723, 724, 722, 720, 744, 742, 743, 755, 750, 752, 756, 767, 765, 766, 764, 763, 762, 889, 895), (643, 202, 201, 640), (498, 236, 235, 494), (505, 194, 193, 506), (686, 0, 95, 689), (459, 262, 261, 460), (596, 216, 215, 597), (750, 32, 31, 752), (473, 277, 276, 509), (628, 228, 227, 631), (768, 569, 556, 551, 552, 555, 554, 553, 544, 542, 541, 538, 537, 520, 526, 525, 529, 528, 644, 654, 669, 667, 660, 653, 658, 662, 663, 649, 664, 650, 665, 695, 696, 698, 699, 700, 708, 711, 710, 709, 712, 719, 738, 737, 730, 733, 735, 736, 747, 748, 864), (627, 205, 204, 629), (751, 16, 15, 749), (572, 70, 69, 582), (588, 211, 210, 609), (613, 206, 205, 627), (595, 217, 216, 596), (466, 282, 281, 467), (578, 73, 72, 573), (486, 251, 250, 485), (510, 266, 265, 511), (488, 246, 245, 516), (706, 42, 41, 707), (467, 281, 280, 502), (615, 226, 225, 616), (679, 45, 44, 683), (598, 219, 218, 592), (630, 229, 228, 628), (597, 215, 214, 590), (547, 60, 59, 546), (509, 276, 275, 471), (455, 270, 269, 456), (809, 788, 769, 773), (640, 201, 200, 468), (477, 263, 262, 459), (743, 34, 33, 755), (609, 210, 209, 611), (670, 93, 92, 684), (629, 204, 203, 632), (501, 284, 283, 465), (703, 5, 4, 687), (642, 230, 229, 630), (632, 203, 202, 643), (707, 41, 40, 723), (684, 92, 91, 671), (492, 242, 241, 519), (481, 258, 257, 482), (533, 86, 85, 548), (468, 200, 199, 469), (674, 94, 93, 670), (549, 58, 57, 534), (690, 51, 50, 691), (515, 232, 231, 641), (573, 72, 71, 581), (483, 256, 255, 480), (497, 238, 237, 496), (531, 55, 54, 682), (704, 43, 42, 706), (759, 21, 20, 758), (583, 76, 75, 574), (681, 90, 89, 536), (671, 91, 90, 681), (535, 88, 87, 532), (474, 259, 258, 481), (688, 1, 0, 686), (721, 8, 7, 705), (685, 46, 45, 679), (740, 14, 13, 741), (593, 220, 219, 598), (536, 89, 88, 535), (499, 285, 284, 501), (758, 20, 19, 757), (676, 2, 1, 688), (590, 214, 213, 589), (762, 24, 23, 761), (591, 221, 220, 593), (677, 52, 51, 690), (582, 69, 68, 585), (519, 241, 240, 518), (683, 44, 43, 704), (755, 33, 32, 750), (749, 15, 14, 740), (508, 287, 286, 500), (493, 243, 242, 492), (586, 65, 64, 587), (767, 29, 28, 765), (754, 18, 17, 753), (580, 74, 73, 578), (641, 231, 230, 642), (576, 78, 77, 571), (722, 38, 37, 720), (495, 239, 238, 497), (516, 245, 244, 517), (584, 80, 79, 577), (726, 10, 9, 725), (564, 61, 60, 547), (565, 62, 61, 564), (611, 209, 208, 612), (457, 268, 267, 458), (761, 23, 22, 760), (472, 274, 273, 475), (807, 479, 477, 459, 460, 478, 474, 481, 482, 483, 480, 512, 513, 514, 486, 485, 484, 489, 487, 488, 516, 517, 493, 492, 519, 518, 495, 497, 496, 498, 494, 491, 490, 515, 641, 642, 630, 628, 631, 615, 616, 614, 617, 599, 591, 593, 598, 592, 595, 596, 774, 783, 847), (673, 49, 48, 672), (458, 267, 266, 510), (631, 227, 226, 615), (546, 59, 58, 549), (617, 223, 222, 599), (567, 81, 80, 584), (577, 79, 78, 576), (705, 7, 6, 702), (470, 278, 277, 473), (587, 64, 63, 568), (511, 265, 264, 479), (579, 66, 65, 586), (484, 249, 248, 489), (689, 95, 94, 674), (756, 30, 29, 767), (566, 82, 81, 567), (574, 75, 74, 580), (534, 57, 56, 530), (687, 4, 3, 680), (471, 275, 274, 472), (592, 218, 217, 595), (461, 198, 197, 462), (752, 31, 30, 756), (487, 247, 246, 488), (581, 71, 70, 572), (512, 254, 253, 513), (489, 248, 247, 487), (720, 37, 36, 744), (494, 235, 234, 491), (478, 260, 259, 474), (682, 54, 53, 678), (725, 9, 8, 721), (571, 77, 76, 583), (456, 269, 268, 457), (568, 63, 62, 565), (610, 207, 206, 613), (614, 224, 223, 617), (530, 56, 55, 531), (502, 280, 279, 504), (575, 67, 66, 579), (532, 87, 86, 533), (594, 212, 211, 588), (482, 257, 256, 483), (479, 264, 263, 477), (500, 286, 285, 499), (723, 40, 39, 724), (788, 791, 794, 793), (791, 792, 795, 794), (793, 794, 806, 803), (794, 795, 796, 806), (789, 797, 800, 799), (797, 798, 801, 800), (799, 800, 795, 792), (800, 801, 796, 795), (790, 802, 805, 804), (802, 803, 806, 805), (804, 805, 801, 798), (805, 806, 796, 801), (807, 810, 813, 812), (810, 811, 814, 813), (812, 813, 825, 822), (813, 814, 815, 825), (808, 816, 819, 818), (816, 817, 820, 819), (818, 819, 814, 811), (819, 820, 815, 814), (809, 821, 824, 823), (821, 822, 825, 824), (823, 824, 820, 817), (824, 825, 815, 820), (826, 829, 832, 831), (829, 830, 833, 832), (831, 832, 844, 841), (832, 833, 834, 844), (827, 835, 838, 837), (835, 836, 839, 838), (837, 838, 833, 830), (838, 839, 834, 833), (828, 840, 843, 842), (840, 841, 844, 843), (842, 843, 839, 836), (843, 844, 834, 839), (845, 848, 851, 850), (848, 849, 852, 851), (850, 851, 863, 860), (851, 852, 853, 863), (846, 854, 857, 856), (854, 855, 858, 857), (856, 857, 852, 849), (857, 858, 853, 852), (847, 859, 862, 861), (859, 860, 863, 862), (861, 862, 858, 855), (862, 863, 853, 858), (869, 872, 875, 874), (872, 873, 876, 875), (874, 875, 887, 884), (875, 876, 877, 887), (870, 878, 881, 880), (878, 879, 882, 881), (880, 881, 876, 873), (881, 882, 877, 876), (871, 883, 886, 885), (883, 884, 887, 886), (885, 886, 882, 879), (886, 887, 877, 882), (893, 896, 899, 898), (896, 897, 900, 899), (898, 899, 911, 908), (899, 900, 901, 911), (894, 902, 905, 904), (902, 903, 906, 905), (904, 905, 900, 897), (905, 906, 901, 900), (895, 907, 910, 909), (907, 908, 911, 910), (909, 910, 906, 903), (910, 911, 901, 906), (912, 915, 918, 917), (915, 916, 919, 918), (917, 918, 930, 927), (918, 919, 920, 930), (913, 921, 924, 923), (921, 922, 925, 924), (923, 924, 919, 916), (924, 925, 920, 919), (914, 926, 929, 928), (926, 927, 930, 929), (928, 929, 925, 922), (929, 930, 920, 925), (931, 934, 937, 936), (934, 935, 938, 937), (936, 937, 949, 946), (937, 938, 939, 949), (932, 940, 943, 942), (940, 941, 944, 943), (942, 943, 938, 935), (943, 944, 939, 938), (933, 945, 948, 947), (945, 946, 949, 948), (947, 948, 944, 941), (948, 949, 939, 944), (950, 953, 956, 955), (953, 954, 957, 956), (955, 956, 968, 965), (956, 957, 958, 968), (951, 959, 962, 961), (959, 960, 963, 962), (961, 962, 957, 954), (962, 963, 958, 957), (952, 964, 967, 966), (964, 965, 968, 967), (966, 967, 963, 960), (967, 968, 958, 963), (969, 972, 975, 974), (972, 973, 976, 975), (974, 975, 987, 984), (975, 976, 977, 987), (970, 978, 981, 980), (978, 979, 982, 981), (980, 981, 976, 973), (981, 982, 977, 976), (971, 983, 986, 985), (983, 984, 987, 986), (985, 986, 982, 979), (986, 987, 977, 982), (988, 991, 994, 993), (991, 992, 995, 994), (993, 994, 1006, 1003), (994, 995, 996, 1006), (989, 997, 1000, 999), (997, 998, 1001, 1000), (999, 1000, 995, 992), (1000, 1001, 996, 995), (990, 1002, 1005, 1004), (1002, 1003, 1006, 1005), (1004, 1005, 1001, 998), (1005, 1006, 996, 1001), (1007, 1010, 1013, 1012), (1010, 1011, 1014, 1013), (1012, 1013, 1025, 1022), (1013, 1014, 1015, 1025), (1008, 1016, 1019, 1018), (1016, 1017, 1020, 1019), (1018, 1019, 1014, 1011), (1019, 1020, 1015, 1014), (1009, 1021, 1024, 1023), (1021, 1022, 1025, 1024), (1023, 1024, 1020, 1017), (1024, 1025, 1015, 1020), (1026, 1029, 1032, 1031), (1029, 1030, 1033, 1032), (1031, 1032, 1044, 1041), (1032, 1033, 1034, 1044), (1027, 1035, 1038, 1037), (1035, 1036, 1039, 1038), (1037, 1038, 1033, 1030), (1038, 1039, 1034, 1033), (1028, 1040, 1043, 1042), (1040, 1041, 1044, 1043), (1042, 1043, 1039, 1036), (1043, 1044, 1034, 1039), (1045, 1048, 1051, 1050), (1048, 1049, 1052, 1051), (1050, 1051, 1063, 1060), (1051, 1052, 1053, 1063), (1046, 1054, 1057, 1056), (1054, 1055, 1058, 1057), (1056, 1057, 1052, 1049), (1057, 1058, 1053, 1052), (1047, 1059, 1062, 1061), (1059, 1060, 1063, 1062), (1061, 1062, 1058, 1055), (1062, 1063, 1053, 1058), (779, 826, 831, 782), (782, 831, 841, 781), (781, 841, 840, 780), (780, 840, 828, 778), (847, 783, 785, 859), (859, 785, 786, 860), (860, 786, 787, 850), (850, 787, 784, 845), (790, 768, 770, 802), (802, 770, 771, 803), (803, 771, 772, 793), (793, 772, 769, 788), (774, 807, 812, 777), (777, 812, 822, 776), (776, 822, 821, 775), (775, 821, 809, 773), (807, 847, 861, 810), (810, 861, 855, 811), (811, 855, 854, 818), (818, 854, 846, 808), (788, 809, 823, 791), (791, 823, 817, 792), (792, 817, 816, 799), (799, 816, 808, 789), (845, 828, 842, 848), (848, 842, 836, 849), (849, 836, 835, 856), (856, 835, 827, 846), (826, 790, 804, 829), (829, 804, 798, 830), (830, 798, 797, 837), (837, 797, 789, 827), (871, 894, 904, 883), (883, 904, 897, 884), (884, 897, 896, 874), (874, 896, 893, 869), (778, 871, 885, 780), (780, 885, 879, 781), (781, 879, 878, 782), (782, 878, 870, 779), (865, 769, 772, 868), (868, 772, 771, 867), (867, 771, 770, 866), (866, 770, 768, 864), (773, 888, 890, 775), (775, 890, 891, 776), (776, 891, 892, 777), (777, 892, 889, 774), (894, 784, 787, 902), (902, 787, 786, 903), (903, 786, 785, 909), (909, 785, 783, 895), (912, 931, 936, 915), (915, 936, 946, 916), (916, 946, 945, 923), (923, 945, 933, 913), (913, 951, 961, 921), (921, 961, 954, 922), (922, 954, 953, 928), (928, 953, 950, 914), (932, 969, 974, 940), (940, 974, 984, 941), (941, 984, 983, 947), (947, 983, 971, 933), (970, 952, 966, 978), (978, 966, 960, 979), (979, 960, 959, 985), (985, 959, 951, 971), (888, 950, 955, 890), (890, 955, 965, 891), (891, 965, 964, 892), (892, 964, 952, 889), (864, 912, 917, 866), (866, 917, 927, 867), (867, 927, 926, 868), (868, 926, 914, 865), (988, 1007, 1012, 991), (991, 1012, 1022, 992), (992, 1022, 1021, 999), (999, 1021, 1009, 989), (1028, 1046, 1056, 1040), (1040, 1056, 1049, 1041), (1041, 1049, 1048, 1031), (1031, 1048, 1045, 1026), (1046, 1009, 1023, 1054), (1054, 1023, 1017, 1055), (1055, 1017, 1016, 1061), (1061, 1016, 1008, 1047), (1027, 990, 1004, 1035), (1035, 1004, 998, 1036), (1036, 998, 997, 1042), (1042, 997, 989, 1028), (931, 1027, 1037, 934), (934, 1037, 1030, 935), (935, 1030, 1029, 942), (942, 1029, 1026, 932), (1047, 970, 980, 1059), (1059, 980, 973, 1060), (1060, 973, 972, 1050), (1050, 972, 969, 1045), (869, 988, 993, 872), (872, 993, 1003, 873), (873, 1003, 1002, 880), (880, 1002, 990, 870), (895, 1008, 1018, 907), (907, 1018, 1011, 908), (908, 1011, 1010, 898), (898, 1010, 1007, 893), (864, 748, 746, 745, 732, 728, 731, 734, 729, 713, 714, 715, 716, 717, 718, 701, 692, 697, 693, 694, 666, 651, 652, 659, 647, 648, 646, 668, 657, 661, 645, 656, 655, 524, 523, 522, 527, 521, 540, 539, 543, 545, 558, 559, 557, 562, 560, 561, 570, 569, 768, 779, 870)])
me_cube.use_remesh_preserve_volume = False
me_cube.use_remesh_preserve_attributes = False
me_cube.use_mirror_vertex_groups = False
me_cube.update()

# ---- objects
ob_tranducer_001 = bpy.data.objects.new('Tranducer.001', me_cylinder_001)
ob_holder = bpy.data.objects.new('Holder', me_cube)

# ---- transforms, parenting, visibility, modifiers, constraints
ob_tranducer_001.location = (12.5, 4.13e-06, 9.375)
ob_tranducer_001.hide_viewport = True
ob_tranducer_001.lineart.crease_threshold = 0.0
ob_holder.location = (0.0, 0.0, 0.0)
ob_holder.lineart.crease_threshold = 0.0

# ---- collection membership
col_collection_1.objects.link(ob_tranducer_001)
col_collection_1.objects.link(ob_holder)

# ---- scene / render settings (as saved in the file)
scene.frame_start = 1; scene.frame_end = 250; scene.frame_set(1)
scene.render.engine = 'BLENDER_EEVEE_NEXT'
scene.render.resolution_percentage = 50
scene.render.dither_intensity = 0.0
scene.cycles.use_denoising = False
scene.cycles.samples = 128
scene.cycles.sampling_pattern = 'TABULATED_SOBOL'
scene.cycles.use_adaptive_sampling = False
scene.cycles.use_light_tree = False
scene.cycles.blur_glossy = 0.0
scene.cycles.sample_clamp_indirect = 0.0
scene.view_settings.view_transform = 'Standard'
scene.unit_settings.scale_length = 0.001
bpy.context.view_layer.update()

# ---- added for rendering (the .blend has no active camera and no usable light): camera, sun
cam_auto = bpy.data.cameras.new('AutoCamera')
cam_auto.lens = 50.0
cam_auto.sensor_width = 36.0
cam_auto.clip_end = 1629.9
ob_auto_camera = bpy.data.objects.new('AutoCamera', cam_auto)
scene.collection.objects.link(ob_auto_camera)
ob_auto_camera.location = (106.497, -131.446, 74.9851)
ob_auto_camera.rotation_euler = (1.09748, -7.21219e-08, 0.694738)
scene.camera = ob_auto_camera
light_auto_sun = bpy.data.lights.new('AutoSun', 'SUN')
light_auto_sun.energy = 3.0
light_auto_sun.angle = 0.0523599
ob_auto_sun = bpy.data.objects.new('AutoSun', light_auto_sun)
scene.collection.objects.link(ob_auto_sun)
ob_auto_sun.rotation_euler = (0.872665, 0.174533, 0.523599)
bpy.context.view_layer.update()
